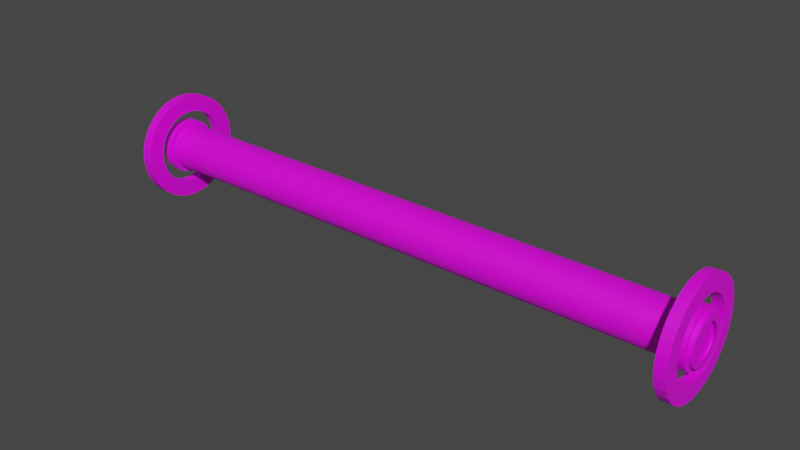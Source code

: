 # Source: column_pipe.blend  (saved by Blender 2.93.21; exported with 4.5.12 LTS)
import bpy
from mathutils import Matrix  # noqa: F401  (used for matrix-valued properties, if any)

bpy.ops.wm.read_factory_settings(use_empty=True)
scene = bpy.context.scene
scene.name = 'Scene'

# ---- collections
col_collection = bpy.data.collections.new('Collection'); scene.collection.children.link(col_collection)

# ---- images (referenced by path relative to the original .blend; pixels are not part of the script)
import os
ASSET_DIR = os.environ.get("B2B_ASSET_DIR", "")  # directory of the original .blend (textures are referenced by path, not embedded)
HERE = os.path.dirname(os.path.abspath(__file__))  # packed textures are extracted next to this script under _unpacked/

def load_image(name, relpath, width, height, colorspace="sRGB"):
    """Load a texture the original file referenced (path relative to the .blend, or extracted next to this script)."""
    p = next((c for c in (os.path.join(HERE, relpath), os.path.join(ASSET_DIR, relpath)) if relpath and os.path.exists(c)), "")
    if p:
        img = bpy.data.images.load(p, check_existing=True)
        img.name = name
    else:  # same state as the original file: an image datablock whose file is absent (Cycles renders it pink)
        img = bpy.data.images.new(name, width, height)
        img.source = "FILE"
        img.filepath = "//" + (relpath or name)
    img.colorspace_settings.name = colorspace
    return img
img_metal_vent_worn_jpg = load_image('metal_vent_worn.jpg', 'metal_vent_worn.jpg', 1024, 1024, 'sRGB')

# ---- materials (node trees are filled in below, after node groups)
mat_material_001 = bpy.data.materials.new('Material.001')
mat_material_001.use_transparent_shadow = False

# ---- material node trees
mat_material_001.use_nodes = True; mat_material_001.node_tree.nodes.clear()
_N = mat_material_001.node_tree.nodes; _L = mat_material_001.node_tree.links
n0 = _N.new('ShaderNodeOutputMaterial'); n0.name = 'Material Output'; n0.location = (300, 300)
n1 = _N.new('ShaderNodeTexImage'); n1.name = 'Image Texture'; n1.location = (-687, 192)
n1.image = img_metal_vent_worn_jpg
n2 = _N.new('ShaderNodeBsdfPrincipled'); n2.name = 'Principled BSDF'; n2.location = (10, 300)
n2.distribution = 'GGX'
n2.subsurface_method = 'BURLEY'
n2.inputs[3].default_value = 1.45
n2.inputs[27].default_value = (0.0, 0.0, 0.0, 1.0)
n2.inputs[28].default_value = 1.0
_L.new(n2.outputs[0], n0.inputs[0])
_L.new(n1.outputs[0], n2.inputs[0])
n0.is_active_output = True

# ---- world
world_world = bpy.data.worlds.new('World'); scene.world = world_world
world_world.use_nodes = True; world_world.node_tree.nodes.clear()
_N = world_world.node_tree.nodes; _L = world_world.node_tree.links
n0 = _N.new('ShaderNodeOutputWorld'); n0.name = 'World Output'; n0.location = (300, 300)
n1 = _N.new('ShaderNodeBackground'); n1.name = 'Background'; n1.location = (10, 300)
n1.inputs[0].default_value = (0.05088, 0.05088, 0.05088, 1.0)
_L.new(n1.outputs[0], n0.inputs[0])
n0.is_active_output = True
world_world.color = (0.05088, 0.05088, 0.05088)
world_world.use_sun_shadow = False
world_world.sun_shadow_jitter_overblur = 0.0

# ---- meshes
me_cylinder_004 = bpy.data.meshes.new('Cylinder.004')
me_cylinder_004.from_pydata([(-0.5457, 0.04193, -1.993e-08), (-0.5457, 0.04112, -0.00818), (-0.5457, 0.03874, -0.01605), (-0.5457, 0.03486, -0.0233), (-0.5457, 0.02965, -0.02965), (-0.5457, 0.0233, -0.03486), (-0.5457, 0.01605, -0.03874), (-0.5457, 0.00818, -0.04112), (-0.5457, 6.83e-08, -0.04193), (-0.5457, -0.00818, -0.04112), (-0.5457, -0.01605, -0.03874), (-0.5457, -0.0233, -0.03486), (-0.5457, -0.02965, -0.02965), (-0.5457, -0.03486, -0.0233), (-0.5457, -0.03874, -0.01605), (-0.5457, -0.04112, -0.00818), (-0.5457, -0.04193, -6.265e-09), (-0.5457, -0.04112, 0.00818), (-0.5457, -0.03874, 0.01605), (-0.5457, -0.03486, 0.0233), (-0.5457, -0.02965, 0.02965), (-0.5457, -0.0233, 0.03486), (-0.5457, -0.01605, 0.03874), (-0.5457, -0.00818, 0.04112), (-0.5457, 1.056e-07, 0.04193), (-0.5457, 0.00818, 0.04112), (-0.5457, 0.01605, 0.03874), (-0.5457, 0.0233, 0.03486), (-0.5457, 0.02965, 0.02965), (-0.5457, 0.03486, 0.0233), (-0.5457, 0.03874, 0.01605), (-0.5457, 0.04112, 0.00818), (-0.5457, 0.03013, 6.597e-11), (-0.5457, -0.01153, 0.02784), (-0.5457, 0.02956, -0.005879), (-0.5457, -0.005879, 0.02956), (-0.5457, 0.02784, -0.01153), (-0.5457, 9.423e-08, 0.03013), (-0.5457, 0.02506, -0.01674), (-0.5457, 0.02131, -0.02131), (-0.5457, 0.005879, 0.02956), (-0.5457, 0.01674, -0.02506), (-0.5457, 0.01153, 0.02784), (-0.5457, 0.01153, -0.02784), (-0.5457, 0.01674, 0.02506), (-0.5457, 0.005879, -0.02956), (-0.5457, 0.02131, 0.02131), (-0.5457, 0.02506, 0.01674), (-0.5457, 6.741e-08, -0.03013), (-0.5457, -0.005879, -0.02956), (-0.5457, 0.02784, 0.01153), (-0.5457, 0.02956, 0.005879), (-0.5457, -0.01153, -0.02784), (-0.5457, -0.01674, -0.02506), (-0.5457, -0.02131, -0.02131), (-0.5457, -0.02506, -0.01674), (-0.5457, -0.02784, -0.01153), (-0.5457, -0.02956, -0.005879), (-0.5457, -0.03013, 9.885e-09), (-0.5457, -0.02956, 0.005879), (-0.5457, -0.02784, 0.01153), (-0.5457, -0.02506, 0.01674), (-0.5457, -0.02131, 0.02131), (-0.5457, -0.01674, 0.02506), (-0.5376, 0.09887, -4.335e-08), (-0.5182, 0.09887, -4.421e-08), (-0.5376, 0.09697, -0.01929), (-0.5182, 0.09697, -0.01929), (-0.5376, 0.09134, -0.03783), (-0.5182, 0.09134, -0.03783), (-0.5376, 0.08221, -0.05493), (-0.5182, 0.08221, -0.05493), (-0.5376, 0.06991, -0.06991), (-0.5182, 0.06991, -0.06991), (-0.5376, 0.05493, -0.08221), (-0.5182, 0.05493, -0.08221), (-0.5376, 0.03784, -0.09134), (-0.5182, 0.03784, -0.09134), (-0.5376, 0.01929, -0.09697), (-0.5182, 0.01929, -0.09697), (-0.5376, 7.26e-08, -0.09887), (-0.5182, 7.26e-08, -0.09887), (-0.5376, -0.01929, -0.09697), (-0.5182, -0.01929, -0.09697), (-0.5376, -0.03783, -0.09134), (-0.5182, -0.03783, -0.09134), (-0.5376, -0.05493, -0.08221), (-0.5182, -0.05493, -0.08221), (-0.5376, -0.06991, -0.06991), (-0.5182, -0.06991, -0.06991), (-0.5376, -0.08221, -0.05493), (-0.5182, -0.08221, -0.05493), (-0.5376, -0.09134, -0.03783), (-0.5182, -0.09134, -0.03783), (-0.5376, -0.09697, -0.01929), (-0.5182, -0.09697, -0.01929), (-0.5376, -0.09887, -1.114e-08), (-0.5182, -0.09887, -1.199e-08), (-0.5376, -0.09697, 0.01929), (-0.5182, -0.09697, 0.01929), (-0.5376, -0.09134, 0.03783), (-0.5182, -0.09134, 0.03783), (-0.5376, -0.08221, 0.05493), (-0.5182, -0.08221, 0.05493), (-0.5376, -0.06991, 0.06991), (-0.5182, -0.06991, 0.06991), (-0.5376, -0.05493, 0.08221), (-0.5182, -0.05493, 0.08221), (-0.5376, -0.03783, 0.09134), (-0.5182, -0.03783, 0.09134), (-0.5376, -0.01929, 0.09697), (-0.5182, -0.01929, 0.09697), (-0.5376, 1.606e-07, 0.09887), (-0.5182, 1.606e-07, 0.09887), (-0.5376, 0.01929, 0.09697), (-0.5182, 0.01929, 0.09697), (-0.5376, 0.03784, 0.09134), (-0.5182, 0.03784, 0.09134), (-0.5376, 0.05493, 0.08221), (-0.5182, 0.05493, 0.08221), (-0.5376, 0.06991, 0.06991), (-0.5182, 0.06991, 0.06991), (-0.5376, 0.08221, 0.05493), (-0.5182, 0.08221, 0.05493), (-0.5376, 0.09134, 0.03783), (-0.5182, 0.09134, 0.03783), (-0.5376, 0.09697, 0.01929), (-0.5182, 0.09697, 0.01929), (-0.5376, 0.06937, -4.335e-08), (-0.5182, 0.06937, -4.421e-08), (-0.5376, 0.01908, -0.04606), (-0.5376, 1.133e-07, 0.04985), (-0.5376, -0.05768, 0.03854), (-0.5182, 0.01908, -0.04606), (-0.5182, -0.05768, 0.03854), (-0.5182, 1.133e-07, 0.04985), (-0.5376, 0.06803, -0.01353), (-0.5182, 0.06803, -0.01353), (-0.5376, 0.01908, 0.04606), (-0.5182, 0.01908, 0.04606), (-0.5376, 0.06409, -0.02655), (-0.5182, 0.06409, -0.02655), (-0.5376, 0.009726, -0.0489), (-0.5182, 0.009726, -0.0489), (-0.5376, -0.04905, 0.04905), (-0.5376, 0.009726, 0.0489), (-0.5182, -0.04905, 0.04905), (-0.5182, 0.009726, 0.0489), (-0.5376, 6.89e-08, -0.04985), (-0.5182, 6.89e-08, -0.04985), (-0.5376, 0.05768, -0.03854), (-0.5182, 0.05768, -0.03854), (-0.5376, -0.009726, -0.0489), (-0.5182, -0.009726, -0.0489), (-0.5376, 0.04905, -0.04905), (-0.5376, -0.03854, 0.05768), (-0.5182, 0.04905, -0.04905), (-0.5182, -0.03854, 0.05768), (-0.5376, 0.0277, 0.04145), (-0.5182, 0.0277, 0.04145), (-0.5376, 0.03854, -0.05768), (-0.5182, 0.03854, -0.05768), (-0.5376, -0.01908, -0.04606), (-0.5182, -0.01908, -0.04606), (-0.5376, -0.02655, 0.06409), (-0.5182, -0.02655, 0.06409), (-0.5376, 0.03525, 0.03525), (-0.5182, 0.03525, 0.03525), (-0.5376, 0.02655, -0.06409), (-0.5182, 0.02655, -0.06409), (-0.5376, -0.0277, -0.04145), (-0.5182, -0.0277, -0.04145), (-0.5376, 0.04145, 0.0277), (-0.5182, 0.04145, 0.0277), (-0.5376, 0.01353, -0.06803), (-0.5182, 0.01353, -0.06803), (-0.5376, -0.03525, -0.03525), (-0.5182, -0.03525, -0.03525), (-0.5376, -0.01353, 0.06803), (-0.5182, -0.01353, 0.06803), (-0.5376, -0.04145, -0.0277), (-0.5376, 0.04606, 0.01908), (-0.5182, -0.04145, -0.0277), (-0.5182, 0.04606, 0.01908), (-0.5376, 7.037e-08, -0.06937), (-0.5182, 7.037e-08, -0.06937), (-0.5376, 1.321e-07, 0.06937), (-0.5182, 1.321e-07, 0.06937), (-0.5376, -0.04606, -0.01908), (-0.5376, -0.01353, -0.06803), (-0.5182, -0.04606, -0.01908), (-0.5182, -0.01353, -0.06803), (-0.5376, -0.0489, -0.009726), (-0.5376, -0.02655, -0.06409), (-0.5182, -0.0489, -0.009726), (-0.5182, -0.02655, -0.06409), (-0.5376, 0.0489, 0.009726), (-0.5182, 0.0489, 0.009726), (-0.5376, 0.01353, 0.06803), (-0.5182, 0.01353, 0.06803), (-0.5376, -0.04985, 5.966e-09), (-0.5182, -0.04985, 5.115e-09), (-0.5376, -0.03854, -0.05768), (-0.5182, -0.03854, -0.05768), (-0.5376, 0.04985, -1.028e-08), (-0.5182, 0.04985, -1.113e-08), (-0.5376, -0.04905, -0.04905), (-0.5182, -0.04905, -0.04905), (-0.5376, -0.0489, 0.009726), (-0.5376, 0.02655, 0.06409), (-0.5182, -0.0489, 0.009726), (-0.5182, 0.02655, 0.06409), (-0.5376, -0.05768, -0.03854), (-0.5182, -0.05768, -0.03854), (-0.5376, -0.04606, 0.01908), (-0.5182, -0.04606, 0.01908), (-0.5376, -0.06409, -0.02655), (-0.5376, 0.03854, 0.05768), (-0.5182, -0.06409, -0.02655), (-0.5182, 0.03854, 0.05768), (-0.5376, -0.04145, 0.0277), (-0.5182, -0.04145, 0.0277), (-0.5376, -0.06803, -0.01353), (-0.5182, -0.06803, -0.01353), (-0.5376, -0.03525, 0.03525), (-0.5182, -0.03525, 0.03525), (-0.5376, 0.04905, 0.04905), (-0.5182, 0.04905, 0.04905), (-0.5376, -0.06937, -2.075e-08), (-0.5182, -0.06937, -2.16e-08), (-0.5376, -0.0277, 0.04145), (-0.5182, -0.0277, 0.04145), (-0.5376, -0.06803, 0.01353), (-0.5182, -0.06803, 0.01353), (-0.5376, 0.05768, 0.03854), (-0.5182, 0.05768, 0.03854), (-0.5376, -0.01908, 0.04606), (-0.5182, -0.01908, 0.04606), (-0.5376, -0.06409, 0.02655), (-0.5182, -0.06409, 0.02655), (-0.5376, -0.009726, 0.0489), (-0.5182, -0.009726, 0.0489), (-0.5376, 0.06409, 0.02655), (-0.5182, 0.06409, 0.02655), (-0.5376, 0.06803, 0.01353), (-0.5182, 0.06803, 0.01353), (-0.5182, 0.04606, -0.01908), (-0.5182, 0.0489, -0.009726), (-0.5182, 0.04145, -0.0277), (-0.5182, 0.0277, -0.04145), (-0.5182, 0.03525, -0.03525), (-0.5376, 0.0489, -0.009726), (-0.5376, 0.04606, -0.01908), (-0.5376, 0.04145, -0.0277), (-0.5376, 0.03525, -0.03525), (-0.5376, 0.0277, -0.04145), (0.5457, 0.04193, -6.763e-08), (0.5457, 0.04112, -0.00818), (0.5457, 0.03874, -0.01605), (0.5457, 0.03486, -0.0233), (0.5457, 0.02965, -0.02965), (0.5457, 0.0233, -0.03486), (0.5457, 0.01605, -0.03874), (0.5457, 0.00818, -0.04112), (0.5457, 6.83e-08, -0.04193), (0.5457, -0.00818, -0.04112), (0.5457, -0.01605, -0.03874), (0.5457, -0.0233, -0.03486), (0.5457, -0.02965, -0.02965), (0.5457, -0.03486, -0.0233), (0.5457, -0.03874, -0.01605), (0.5457, -0.04112, -0.00818), (0.5457, -0.04193, -5.397e-08), (0.5457, -0.04112, 0.00818), (0.5457, -0.03874, 0.01605), (0.5457, -0.03486, 0.0233), (0.5457, -0.02965, 0.02965), (0.5457, -0.0233, 0.03486), (0.5457, -0.01605, 0.03874), (0.5457, -0.00818, 0.04112), (0.5457, 1.056e-07, 0.04193), (0.5457, 0.00818, 0.04112), (0.5457, 0.01605, 0.03874), (0.5457, 0.0233, 0.03486), (0.5457, 0.02965, 0.02965), (0.5457, 0.03486, 0.0233), (0.5457, 0.03874, 0.01605), (0.5457, 0.04112, 0.00818), (0.5457, 0.03013, -4.764e-08), (0.5457, -0.01153, 0.02784), (0.5457, 0.02956, -0.005879), (0.5457, -0.005879, 0.02956), (0.5457, 0.02784, -0.01153), (0.5457, 9.423e-08, 0.03013), (0.5457, 0.02506, -0.01674), (0.5457, 0.02131, -0.02131), (0.5457, 0.005879, 0.02956), (0.5457, 0.01674, -0.02506), (0.5457, 0.01153, 0.02784), (0.5457, 0.01153, -0.02784), (0.5457, 0.01674, 0.02506), (0.5457, 0.005879, -0.02956), (0.5457, 0.02131, 0.02131), (0.5457, 0.02506, 0.01674), (0.5457, 6.741e-08, -0.03013), (0.5457, -0.005879, -0.02956), (0.5457, 0.02784, 0.01153), (0.5457, 0.02956, 0.005879), (0.5457, -0.01153, -0.02784), (0.5457, -0.01674, -0.02506), (0.5457, -0.02131, -0.02131), (0.5457, -0.02506, -0.01674), (0.5457, -0.02784, -0.01153), (0.5457, -0.02956, -0.005879), (0.5457, -0.03013, -3.782e-08), (0.5457, -0.02956, 0.005879), (0.5457, -0.02784, 0.01153), (0.5457, -0.02506, 0.01674), (0.5457, -0.02131, 0.02131), (0.5457, -0.01674, 0.02506), (0.5376, 0.09887, -9.036e-08), (0.5182, 0.09887, -8.951e-08), (0.5376, 0.09697, -0.01929), (0.5182, 0.09697, -0.01929), (0.5376, 0.09134, -0.03784), (0.5182, 0.09134, -0.03784), (0.5376, 0.08221, -0.05493), (0.5182, 0.08221, -0.05493), (0.5376, 0.06991, -0.06991), (0.5182, 0.06991, -0.06991), (0.5376, 0.05493, -0.08221), (0.5182, 0.05493, -0.08221), (0.5376, 0.03784, -0.09134), (0.5182, 0.03784, -0.09134), (0.5376, 0.01929, -0.09697), (0.5182, 0.01929, -0.09697), (0.5376, 7.26e-08, -0.09887), (0.5182, 7.26e-08, -0.09887), (0.5376, -0.01929, -0.09697), (0.5182, -0.01929, -0.09697), (0.5376, -0.03783, -0.09134), (0.5182, -0.03783, -0.09134), (0.5376, -0.05493, -0.08221), (0.5182, -0.05493, -0.08221), (0.5376, -0.06991, -0.06991), (0.5182, -0.06991, -0.06991), (0.5376, -0.08221, -0.05493), (0.5182, -0.08221, -0.05493), (0.5376, -0.09134, -0.03784), (0.5182, -0.09134, -0.03784), (0.5376, -0.09697, -0.01929), (0.5182, -0.09697, -0.01929), (0.5376, -0.09887, -5.814e-08), (0.5182, -0.09887, -5.729e-08), (0.5376, -0.09697, 0.01929), (0.5182, -0.09697, 0.01929), (0.5376, -0.09134, 0.03783), (0.5182, -0.09134, 0.03783), (0.5376, -0.08221, 0.05493), (0.5182, -0.08221, 0.05493), (0.5376, -0.06991, 0.06991), (0.5182, -0.06991, 0.06991), (0.5376, -0.05493, 0.08221), (0.5182, -0.05493, 0.08221), (0.5376, -0.03783, 0.09134), (0.5182, -0.03783, 0.09134), (0.5376, -0.01929, 0.09697), (0.5182, -0.01929, 0.09697), (0.5376, 1.606e-07, 0.09887), (0.5182, 1.606e-07, 0.09887), (0.5376, 0.01929, 0.09697), (0.5182, 0.01929, 0.09697), (0.5376, 0.03784, 0.09134), (0.5182, 0.03784, 0.09134), (0.5376, 0.05493, 0.08221), (0.5182, 0.05493, 0.08221), (0.5376, 0.06991, 0.06991), (0.5182, 0.06991, 0.06991), (0.5376, 0.08221, 0.05493), (0.5182, 0.08221, 0.05493), (0.5376, 0.09134, 0.03783), (0.5182, 0.09134, 0.03783), (0.5376, 0.09697, 0.01929), (0.5182, 0.09697, 0.01929), (0.5376, 0.06937, -9.036e-08), (0.5182, 0.06937, -8.951e-08), (0.5376, 0.01908, -0.04606), (0.5376, 1.133e-07, 0.04985), (0.5376, -0.05768, 0.03854), (0.5182, 0.01908, -0.04606), (0.5182, -0.05768, 0.03854), (0.5182, 1.133e-07, 0.04985), (0.5376, 0.06803, -0.01353), (0.5182, 0.06803, -0.01353), (0.5376, 0.01908, 0.04606), (0.5182, 0.01908, 0.04606), (0.5376, 0.06409, -0.02655), (0.5182, 0.06409, -0.02655), (0.5376, 0.009726, -0.0489), (0.5182, 0.009726, -0.0489), (0.5376, -0.04905, 0.04905), (0.5376, 0.009726, 0.0489), (0.5182, -0.04905, 0.04905), (0.5182, 0.009726, 0.0489), (0.5376, 6.89e-08, -0.04985), (0.5182, 6.89e-08, -0.04985), (0.5376, 0.05768, -0.03854), (0.5182, 0.05768, -0.03854), (0.5376, -0.009726, -0.0489), (0.5182, -0.009726, -0.0489), (0.5376, 0.04905, -0.04905), (0.5376, -0.03854, 0.05768), (0.5182, 0.04905, -0.04905), (0.5182, -0.03854, 0.05768), (0.5376, 0.0277, 0.04145), (0.5182, 0.0277, 0.04145), (0.5376, 0.03854, -0.05768), (0.5182, 0.03854, -0.05768), (0.5376, -0.01908, -0.04606), (0.5182, -0.01908, -0.04606), (0.5376, -0.02655, 0.06409), (0.5182, -0.02655, 0.06409), (0.5376, 0.03525, 0.03525), (0.5182, 0.03525, 0.03525), (0.5376, 0.02655, -0.06409), (0.5182, 0.02655, -0.06409), (0.5376, -0.0277, -0.04145), (0.5182, -0.0277, -0.04145), (0.5376, 0.04145, 0.0277), (0.5182, 0.04145, 0.0277), (0.5376, 0.01353, -0.06803), (0.5182, 0.01353, -0.06803), (0.5376, -0.03525, -0.03525), (0.5182, -0.03525, -0.03525), (0.5376, -0.01353, 0.06803), (0.5182, -0.01353, 0.06803), (0.5376, -0.04145, -0.0277), (0.5376, 0.04606, 0.01908), (0.5182, -0.04145, -0.0277), (0.5182, 0.04606, 0.01908), (0.5376, 7.037e-08, -0.06937), (0.5182, 7.037e-08, -0.06937), (0.5376, 1.321e-07, 0.06937), (0.5182, 1.321e-07, 0.06937), (0.5376, -0.04606, -0.01908), (0.5376, -0.01353, -0.06803), (0.5182, -0.04606, -0.01908), (0.5182, -0.01353, -0.06803), (0.5376, -0.0489, -0.009726), (0.5376, -0.02655, -0.06409), (0.5182, -0.0489, -0.009726), (0.5182, -0.02655, -0.06409), (0.5376, 0.0489, 0.009726), (0.5182, 0.0489, 0.009726), (0.5376, 0.01353, 0.06803), (0.5182, 0.01353, 0.06803), (0.5376, -0.04985, -4.103e-08), (0.5182, -0.04985, -4.018e-08), (0.5376, -0.03854, -0.05768), (0.5182, -0.03854, -0.05768), (0.5376, 0.04985, -5.728e-08), (0.5182, 0.04985, -5.643e-08), (0.5376, -0.04905, -0.04905), (0.5182, -0.04905, -0.04905), (0.5376, -0.0489, 0.009726), (0.5376, 0.02655, 0.06409), (0.5182, -0.0489, 0.009726), (0.5182, 0.02655, 0.06409), (0.5376, -0.05768, -0.03854), (0.5182, -0.05768, -0.03854), (0.5376, -0.04606, 0.01908), (0.5182, -0.04606, 0.01908), (0.5376, -0.06409, -0.02655), (0.5376, 0.03854, 0.05768), (0.5182, -0.06409, -0.02655), (0.5182, 0.03854, 0.05768), (0.5376, -0.04145, 0.0277), (0.5182, -0.04145, 0.0277), (0.5376, -0.06803, -0.01353), (0.5182, -0.06803, -0.01353), (0.5376, -0.03525, 0.03525), (0.5182, -0.03525, 0.03525), (0.5376, 0.04905, 0.04905), (0.5182, 0.04905, 0.04905), (0.5376, -0.06937, -6.775e-08), (0.5182, -0.06937, -6.69e-08), (0.5376, -0.0277, 0.04145), (0.5182, -0.0277, 0.04145), (0.5376, -0.06803, 0.01353), (0.5182, -0.06803, 0.01353), (0.5376, 0.05768, 0.03854), (0.5182, 0.05768, 0.03854), (0.5376, -0.01908, 0.04606), (0.5182, -0.01908, 0.04606), (0.5376, -0.06409, 0.02655), (0.5182, -0.06409, 0.02655), (0.5376, -0.009726, 0.0489), (0.5182, -0.009726, 0.0489), (0.5376, 0.06409, 0.02655), (0.5182, 0.06409, 0.02655), (0.5376, 0.06803, 0.01353), (0.5182, 0.06803, 0.01353), (0.5182, 0.04606, -0.01908), (0.5182, 0.0489, -0.009726), (0.5182, 0.04145, -0.0277), (0.5182, 0.0277, -0.04145), (0.5182, 0.03525, -0.03525), (0.5376, 0.0489, -0.009726), (0.5376, 0.04606, -0.01908), (0.5376, 0.04145, -0.0277), (0.5376, 0.03525, -0.03525), (0.5376, 0.0277, -0.04145)], [], [(11, 266, 267), (207, 202, 206), (30, 285, 286), (29, 284, 285), (20, 275, 276), (12, 267, 268), (15, 270, 271), (324, 396, 406), (9, 264, 265), (67, 64, 65), (26, 281, 282), (1, 256, 257), (23, 278, 279), (4, 259, 260), (16, 271, 272), (18, 273, 274), (28, 283, 284), (69, 66, 67), (31, 286, 287), (161, 154, 160), (6, 261, 262), (7, 262, 263), (10, 265, 266), (24, 279, 280), (71, 68, 69), (27, 282, 283), (2, 257, 258), (81, 78, 79), (3, 258, 259), (355, 352, 354), (101, 98, 99), (21, 276, 277), (91, 88, 89), (103, 100, 101), (77, 74, 75), (95, 92, 93), (127, 124, 125), (89, 86, 87), (97, 94, 95), (87, 84, 85), (136, 129, 128), (109, 106, 107), (119, 116, 117), (107, 104, 105), (93, 90, 91), (85, 82, 83), (115, 112, 113), (105, 102, 103), (99, 96, 97), (79, 76, 77), (204, 197, 205), (121, 118, 119), (460, 453, 452), (123, 120, 121), (65, 126, 127), (213, 206, 212), (113, 110, 111), (125, 122, 123), (150, 141, 140), (140, 137, 136), (185, 174, 184), (169, 160, 168), (189, 195, 191), (111, 108, 109), (154, 151, 150), (203, 193, 202), (175, 168, 174), (239, 232, 238), (191, 184, 189), (218, 212, 216), (73, 70, 71), (223, 216, 222), (146, 132, 144), (83, 80, 81), (239, 132, 134), (13, 268, 269), (229, 222, 228), (255, 133, 130), (164, 157, 155), (131, 241, 135), (474, 468, 469), (249, 254, 250), (325, 322, 324), (155, 146, 144), (198, 187, 186), (178, 165, 164), (217, 211, 209), (148, 153, 152), (245, 128, 129), (176, 182, 180), (244, 243, 242), (252, 247, 246), (186, 179, 178), (162, 171, 170), (253, 246, 248), (242, 235, 234), (226, 219, 217), (208, 215, 214), (177, 170, 171), (200, 210, 208), (180, 190, 188), (152, 163, 162), (142, 149, 148), (130, 143, 142), (234, 227, 226), (214, 221, 220), (192, 201, 200), (220, 225, 224), (240, 237, 241), (230, 225, 231), (349, 346, 348), (172, 167, 173), (188, 194, 192), (209, 199, 198), (147, 138, 145), (196, 183, 197), (159, 138, 139), (117, 114, 115), (147, 131, 135), (361, 358, 360), (22, 277, 278), (357, 354, 356), (341, 338, 340), (329, 326, 328), (403, 387, 401), (323, 320, 322), (347, 344, 346), (335, 332, 334), (353, 350, 352), (396, 393, 397), (379, 376, 378), (431, 424, 425), (333, 330, 332), (0, 287, 256), (371, 368, 370), (377, 374, 376), (359, 356, 358), (367, 364, 366), (365, 362, 364), (181, 173, 183), (321, 382, 320), (375, 372, 374), (489, 484, 485), (463, 458, 459), (425, 416, 417), (420, 413, 421), (327, 324, 326), (495, 488, 489), (406, 397, 407), (383, 380, 382), (410, 407, 412), (392, 385, 393), (236, 231, 237), (434, 421, 435), (447, 440, 441), (379, 491, 377), (387, 497, 496), (251, 205, 247), (445, 451, 449), (417, 410, 412), (485, 478, 479), (498, 491, 499), (442, 435, 443), (381, 378, 380), (14, 269, 270), (495, 388, 494), (508, 503, 507), (444, 450, 446), (404, 409, 405), (501, 384, 500), (473, 467, 475), (5, 260, 261), (482, 475, 483), (398, 405, 399), (500, 499, 501), (492, 487, 486), (507, 461, 460), (386, 399, 389), (479, 472, 474), (456, 466, 457), (505, 510, 511), (436, 446, 438), (511, 389, 505), (490, 483, 491), (448, 457, 450), (464, 471, 466), (432, 438, 433), (403, 394, 395), (418, 427, 419), (465, 455, 467), (433, 426, 432), (408, 419, 409), (476, 481, 477), (428, 423, 422), (486, 481, 480), (422, 415, 414), (459, 449, 451), (470, 477, 471), (454, 443, 455), (411, 402, 413), (496, 493, 492), (452, 439, 437), (415, 394, 414), (373, 370, 372), (369, 366, 368), (258, 292, 294), (233, 228, 232), (75, 72, 73), (54, 53, 12), (25, 280, 281), (8, 263, 264), (46, 44, 27), (19, 274, 275), (17, 272, 273), (402, 388, 390), (250, 205, 135), (229, 99, 97), (129, 137, 67), (343, 340, 342), (138, 252, 162), (166, 159, 167), (155, 104, 106), (339, 336, 338), (160, 76, 168), (254, 248, 250), (275, 317, 318), (337, 334, 336), (441, 430, 431), (363, 360, 362), (351, 348, 350), (351, 479, 474), (345, 342, 344), (391, 461, 405), (510, 504, 509), (448, 398, 452), (331, 328, 330), (509, 502, 508), (469, 462, 463), (360, 358, 400), (437, 429, 428), (11, 10, 266), (207, 203, 202), (30, 29, 285), (29, 28, 284), (20, 19, 275), (12, 11, 267), (15, 14, 270), (494, 388, 356), (356, 354, 488), (354, 352, 484), (352, 350, 478), (350, 348, 472), (348, 346, 472), (346, 344, 468), (472, 346, 468), (344, 342, 462), (342, 340, 458), (462, 342, 458), (340, 338, 445), (338, 336, 440), (336, 334, 430), (334, 332, 424), (332, 330, 424), (330, 328, 416), (424, 330, 416), (328, 326, 410), (326, 324, 406), (410, 326, 406), (324, 322, 392), (322, 320, 384), (320, 382, 500), (382, 380, 498), (380, 378, 498), (378, 376, 490), (498, 378, 490), (376, 374, 482), (374, 372, 473), (482, 374, 473), (372, 370, 454), (370, 368, 442), (368, 366, 434), (366, 364, 420), (364, 362, 420), (362, 411, 420), (370, 442, 454), (366, 420, 434), (322, 384, 392), (382, 498, 500), (338, 440, 445), (334, 424, 430), (354, 484, 488), (350, 472, 478), (488, 494, 356), (368, 434, 442), (478, 484, 352), (468, 344, 462), (372, 454, 465), (372, 465, 473), (482, 490, 376), (449, 458, 340), (445, 449, 340), (430, 440, 336), (320, 500, 384), (416, 328, 410), (324, 392, 396), (9, 8, 264), (67, 66, 64), (26, 25, 281), (1, 0, 256), (23, 22, 278), (4, 3, 259), (16, 15, 271), (18, 17, 273), (28, 27, 283), (69, 68, 66), (31, 30, 286), (161, 156, 154), (6, 5, 261), (7, 6, 262), (10, 9, 265), (24, 23, 279), (71, 70, 68), (27, 26, 282), (2, 1, 257), (81, 80, 78), (3, 2, 258), (355, 353, 352), (101, 100, 98), (21, 20, 276), (91, 90, 88), (103, 102, 100), (77, 76, 74), (95, 94, 92), (127, 126, 124), (89, 88, 86), (97, 96, 94), (87, 86, 84), (136, 137, 129), (109, 108, 106), (119, 118, 116), (107, 106, 104), (93, 92, 90), (85, 84, 82), (115, 114, 112), (105, 104, 102), (99, 98, 96), (79, 78, 76), (204, 196, 197), (121, 120, 118), (460, 461, 453), (123, 122, 120), (65, 64, 126), (213, 207, 206), (113, 112, 110), (125, 124, 122), (150, 151, 141), (140, 141, 137), (185, 175, 174), (169, 161, 160), (189, 193, 195), (111, 110, 108), (154, 156, 151), (203, 195, 193), (175, 169, 168), (239, 233, 232), (191, 185, 184), (218, 213, 212), (73, 72, 70), (223, 218, 216), (146, 134, 132), (83, 82, 80), (239, 238, 132), (13, 12, 268), (229, 223, 222), (255, 249, 133), (164, 165, 157), (131, 240, 241), (474, 472, 468), (249, 255, 254), (325, 323, 322), (155, 157, 146), (198, 199, 187), (178, 179, 165), (217, 219, 211), (148, 149, 153), (245, 244, 128), (176, 177, 182), (244, 245, 243), (252, 251, 247), (186, 187, 179), (162, 163, 171), (253, 252, 246), (242, 243, 235), (226, 227, 219), (208, 210, 215), (177, 176, 170), (200, 201, 210), (180, 182, 190), (152, 153, 163), (142, 143, 149), (130, 133, 143), (234, 235, 227), (214, 215, 221), (192, 194, 201), (220, 221, 225), (240, 236, 237), (230, 224, 225), (349, 347, 346), (172, 166, 167), (188, 190, 194), (209, 211, 199), (147, 139, 138), (196, 181, 183), (159, 158, 138), (117, 116, 114), (147, 145, 131), (361, 359, 358), (22, 21, 277), (357, 355, 354), (341, 339, 338), (329, 327, 326), (403, 391, 387), (323, 321, 320), (347, 345, 344), (335, 333, 332), (353, 351, 350), (396, 392, 393), (379, 377, 376), (431, 430, 424), (333, 331, 330), (0, 31, 287), (371, 369, 368), (377, 375, 374), (359, 357, 356), (367, 365, 364), (365, 363, 362), (181, 172, 173), (321, 383, 382), (375, 373, 372), (489, 488, 484), (463, 462, 458), (425, 424, 416), (420, 411, 413), (327, 325, 324), (495, 494, 488), (406, 396, 397), (383, 381, 380), (410, 406, 407), (392, 384, 385), (236, 230, 231), (434, 420, 421), (447, 445, 440), (379, 499, 491), (387, 391, 497), (251, 204, 205), (445, 447, 451), (417, 416, 410), (485, 484, 478), (498, 490, 491), (442, 434, 435), (381, 379, 378), (14, 13, 269), (495, 390, 388), (508, 502, 503), (444, 448, 450), (404, 408, 409), (501, 385, 384), (473, 465, 467), (5, 4, 260), (482, 473, 475), (398, 404, 405), (500, 498, 499), (492, 493, 487), (507, 503, 461), (386, 398, 399), (479, 478, 472), (456, 464, 466), (505, 506, 510), (436, 444, 446), (511, 386, 389), (490, 482, 483), (448, 456, 457), (464, 470, 471), (432, 436, 438), (403, 401, 394), (418, 426, 427), (465, 454, 455), (433, 427, 426), (408, 418, 419), (476, 480, 481), (428, 429, 423), (486, 487, 481), (422, 423, 415), (459, 458, 449), (470, 476, 477), (454, 442, 443), (411, 400, 402), (496, 497, 493), (452, 453, 439), (415, 395, 394), (373, 371, 370), (369, 367, 366), (315, 316, 274), (274, 273, 315), (273, 272, 314), (272, 271, 313), (271, 270, 313), (270, 269, 312), (269, 268, 311), (312, 269, 311), (268, 267, 310), (267, 266, 309), (310, 267, 309), (266, 265, 305), (265, 264, 305), (264, 263, 304), (263, 262, 301), (304, 263, 301), (262, 261, 299), (261, 260, 297), (299, 261, 297), (260, 259, 295), (259, 258, 294), (295, 259, 294), (258, 257, 290), (257, 256, 288), (256, 287, 307), (287, 286, 307), (286, 285, 303), (285, 284, 302), (284, 283, 300), (283, 282, 298), (282, 281, 296), (281, 280, 293), (280, 279, 291), (279, 278, 291), (278, 319, 289), (278, 289, 291), (281, 293, 296), (285, 302, 303), (283, 298, 300), (257, 288, 290), (305, 264, 304), (273, 314, 315), (313, 314, 272), (280, 291, 293), (312, 313, 270), (282, 296, 298), (311, 268, 310), (284, 300, 302), (308, 309, 266), (305, 308, 266), (286, 303, 306), (286, 306, 307), (256, 307, 288), (299, 301, 262), (258, 290, 292), (297, 260, 295), (233, 229, 228), (75, 74, 72), (12, 13, 55), (13, 56, 55), (53, 11, 12), (12, 55, 54), (25, 24, 280), (8, 7, 263), (57, 56, 14), (56, 13, 14), (14, 15, 57), (15, 16, 58), (16, 17, 58), (17, 18, 59), (18, 19, 60), (59, 18, 60), (19, 20, 61), (20, 21, 62), (61, 20, 62), (21, 22, 63), (22, 23, 33), (63, 22, 33), (23, 24, 37), (24, 25, 37), (25, 26, 40), (26, 27, 42), (40, 26, 42), (27, 28, 46), (28, 29, 47), (29, 30, 50), (30, 31, 50), (31, 0, 32), (0, 1, 34), (1, 2, 36), (2, 3, 38), (3, 4, 39), (4, 5, 41), (5, 6, 43), (6, 7, 43), (7, 8, 48), (8, 9, 49), (9, 10, 49), (10, 11, 52), (49, 10, 52), (11, 53, 52), (8, 49, 48), (4, 41, 39), (0, 34, 32), (2, 38, 36), (28, 47, 46), (37, 25, 40), (58, 17, 59), (58, 57, 15), (7, 48, 45), (7, 45, 43), (61, 60, 19), (5, 43, 41), (62, 21, 63), (3, 39, 38), (1, 36, 34), (35, 33, 23), (37, 35, 23), (31, 32, 51), (31, 51, 50), (44, 42, 27), (29, 50, 47), (19, 18, 274), (17, 16, 272), (402, 400, 388), (135, 241, 237), (237, 231, 225), (225, 221, 215), (215, 210, 201), (201, 194, 190), (190, 182, 177), (177, 171, 163), (163, 153, 149), (149, 143, 250), (143, 133, 250), (133, 249, 250), (250, 248, 246), (246, 247, 250), (247, 205, 250), (205, 197, 167), (197, 183, 167), (183, 173, 167), (167, 159, 139), (139, 147, 135), (135, 237, 201), (237, 225, 201), (225, 215, 201), (201, 190, 177), (177, 163, 149), (167, 139, 205), (139, 135, 205), (201, 177, 135), (177, 149, 135), (149, 250, 135), (95, 93, 223), (93, 91, 218), (223, 93, 218), (229, 233, 99), (223, 229, 95), (97, 95, 229), (99, 233, 239), (99, 239, 101), (239, 134, 101), (103, 101, 134), (107, 105, 157), (105, 103, 146), (157, 105, 146), (111, 109, 165), (109, 107, 157), (115, 113, 187), (113, 111, 179), (119, 117, 219), (117, 115, 211), (219, 117, 211), (123, 121, 235), (121, 119, 227), (235, 121, 227), (127, 125, 243), (125, 123, 235), (67, 65, 129), (65, 127, 245), (71, 69, 151), (69, 67, 141), (151, 69, 141), (75, 73, 161), (73, 71, 156), (161, 73, 156), (79, 77, 169), (77, 75, 161), (83, 81, 185), (81, 79, 175), (87, 85, 203), (85, 83, 195), (203, 85, 195), (91, 89, 207), (89, 87, 207), (213, 218, 91), (207, 213, 91), (207, 87, 203), (81, 175, 185), (77, 161, 169), (65, 245, 129), (125, 235, 243), (113, 179, 187), (109, 157, 165), (134, 146, 103), (111, 165, 179), (191, 195, 83), (185, 191, 83), (115, 187, 199), (115, 199, 211), (169, 175, 79), (219, 227, 119), (156, 71, 151), (127, 243, 245), (137, 141, 67), (343, 341, 340), (162, 170, 176), (176, 180, 188), (188, 192, 200), (200, 208, 188), (208, 214, 188), (214, 220, 236), (220, 224, 236), (224, 230, 236), (236, 240, 131), (131, 145, 138), (138, 158, 166), (166, 172, 138), (172, 181, 138), (181, 196, 204), (204, 251, 181), (251, 252, 181), (252, 253, 130), (253, 254, 130), (254, 255, 130), (130, 142, 162), (142, 148, 162), (148, 152, 162), (162, 176, 188), (236, 131, 138), (162, 188, 214), (214, 236, 138), (138, 181, 252), (252, 130, 162), (162, 214, 138), (166, 158, 159), (108, 164, 106), (164, 155, 106), (339, 337, 336), (178, 164, 108), (108, 110, 178), (110, 112, 178), (112, 114, 198), (114, 116, 209), (116, 118, 217), (118, 120, 226), (120, 122, 226), (122, 124, 234), (226, 122, 234), (124, 126, 242), (126, 64, 244), (242, 126, 244), (64, 66, 136), (66, 68, 140), (68, 70, 150), (70, 72, 154), (72, 74, 154), (74, 76, 160), (154, 74, 160), (76, 78, 168), (78, 80, 174), (168, 78, 174), (80, 82, 189), (82, 84, 193), (84, 86, 202), (86, 88, 206), (88, 90, 206), (90, 92, 212), (206, 90, 212), (92, 94, 216), (94, 96, 222), (216, 94, 222), (96, 98, 232), (98, 100, 238), (100, 102, 132), (102, 104, 132), (104, 155, 144), (104, 144, 132), (98, 238, 232), (82, 193, 189), (86, 206, 202), (66, 140, 136), (70, 154, 150), (114, 209, 198), (118, 226, 217), (186, 178, 112), (100, 132, 238), (198, 186, 112), (96, 232, 228), (217, 209, 116), (96, 228, 222), (234, 124, 242), (216, 212, 92), (84, 202, 193), (128, 244, 64), (136, 128, 64), (150, 140, 68), (80, 189, 184), (80, 184, 174), (254, 253, 248), (319, 278, 277), (277, 276, 319), (276, 275, 318), (319, 276, 318), (275, 274, 316), (275, 316, 317), (337, 335, 334), (441, 440, 430), (363, 361, 360), (351, 349, 348), (501, 499, 381), (499, 379, 381), (381, 383, 501), (383, 321, 385), (321, 323, 393), (323, 325, 397), (325, 327, 407), (327, 329, 407), (329, 331, 412), (407, 329, 412), (331, 333, 417), (333, 335, 425), (417, 333, 425), (335, 337, 441), (337, 339, 447), (339, 341, 451), (341, 343, 459), (343, 345, 459), (345, 347, 463), (459, 345, 463), (347, 349, 469), (349, 351, 474), (469, 349, 474), (351, 353, 485), (353, 355, 489), (355, 357, 495), (357, 359, 390), (359, 361, 390), (361, 363, 402), (390, 361, 402), (363, 365, 413), (365, 367, 421), (413, 365, 421), (367, 369, 443), (369, 371, 455), (371, 373, 467), (373, 375, 467), (375, 377, 483), (377, 491, 483), (369, 455, 443), (353, 489, 485), (357, 390, 495), (337, 447, 441), (341, 459, 451), (321, 393, 385), (325, 407, 397), (385, 501, 383), (375, 483, 475), (375, 475, 467), (397, 393, 323), (371, 467, 455), (412, 331, 417), (367, 443, 435), (367, 435, 421), (431, 425, 335), (413, 402, 363), (441, 431, 335), (355, 495, 489), (451, 447, 339), (463, 347, 469), (351, 485, 479), (345, 343, 342), (405, 409, 419), (419, 427, 433), (433, 438, 446), (446, 450, 457), (457, 466, 481), (466, 471, 481), (471, 477, 481), (481, 487, 493), (493, 497, 391), (391, 403, 395), (395, 415, 423), (423, 429, 439), (439, 453, 423), (453, 461, 423), (461, 503, 506), (503, 502, 506), (502, 504, 506), (506, 505, 389), (389, 399, 506), (399, 405, 506), (405, 419, 457), (419, 433, 457), (433, 446, 457), (481, 493, 457), (493, 391, 457), (391, 395, 461), (395, 423, 461), (461, 506, 405), (405, 457, 391), (510, 506, 504), (496, 492, 476), (492, 486, 476), (486, 480, 476), (476, 470, 464), (464, 456, 448), (448, 444, 426), (444, 436, 426), (436, 432, 426), (426, 418, 398), (418, 408, 398), (408, 404, 398), (398, 386, 509), (386, 511, 509), (511, 510, 509), (509, 508, 507), (507, 460, 452), (452, 437, 428), (428, 422, 414), (414, 394, 496), (394, 401, 496), (401, 387, 496), (476, 464, 496), (464, 448, 496), (509, 507, 398), (507, 452, 398), (452, 428, 414), (448, 426, 398), (452, 414, 496), (496, 448, 452), (331, 329, 328), (509, 504, 502), (469, 468, 462), (356, 388, 358), (388, 400, 358), (400, 411, 362), (362, 360, 400), (437, 439, 429)])
_uv = me_cylinder_004.uv_layers.new(name='UVMap')
_uv.uv.foreach_set('vector', [0.6562, 0.5, 0.6875, 0.5, 0.6562, 0.5, 0.625, 0.5107, 0.6562, 0.5053, 0.625, 0.5053, 0.0625, 0.5, 0.09375, 0.5, 0.0625, 0.5, 0.09375, 0.5, 0.125, 0.5, 0.09375, 0.5, 0.375, 0.5, 0.4062, 0.5, 0.375, 0.5, 0.625, 0.5, 0.6562, 0.5, 0.625, 0.5, 0.5312, 0.5, 0.5625, 0.5, 0.5312, 0.5, 0.8418, 0.4717, 0.8144, 0.4056, 0.8436, 0.39, 0.7188, 0.5, 0.75, 0.5, 0.7188, 0.5, 0.9688, 1.0, 1.0, 0.5, 1.0, 1.0, 0.1875, 0.5, 0.2188, 0.5, 0.1875, 0.5, 0.9688, 0.5, 1.0, 0.5, 0.9688, 0.5, 0.2812, 0.5, 0.3125, 0.5, 0.2812, 0.5, 0.875, 0.5, 0.9062, 0.5, 0.875, 0.5, 0.5, 0.5, 0.5312, 0.5, 0.5, 0.5, 0.4375, 0.5, 0.4688, 0.5, 0.4375, 0.5, 0.125, 0.5, 0.1562, 0.5, 0.125, 0.5, 0.9375, 1.0, 0.9688, 0.5, 0.9688, 1.0, 0.03125, 0.5, 0.0625, 0.5, 0.03125, 0.5, 0.8438, 0.5107, 0.875, 0.5053, 0.8438, 0.5053, 0.8125, 0.5, 0.8438, 0.5, 0.8125, 0.5, 0.7812, 0.5, 0.8125, 0.5, 0.7812, 0.5, 0.6875, 0.5, 0.7188, 0.5, 0.6875, 0.5, 0.25, 0.5, 0.2812, 0.5, 0.25, 0.5, 0.9062, 1.0, 0.9375, 0.5, 0.9375, 1.0, 0.1562, 0.5, 0.1875, 0.5, 0.1562, 0.5, 0.9375, 0.5, 0.9688, 0.5, 0.9375, 0.5, 0.75, 1.0, 0.7812, 0.5, 0.7812, 1.0, 0.9062, 0.5, 0.9375, 0.5, 0.9062, 0.5, 0.4688, 1.0, 0.5, 0.5, 0.4688, 0.5, 0.4375, 1.0, 0.4688, 0.5, 0.4688, 1.0, 0.3438, 0.5, 0.375, 0.5, 0.3438, 0.5, 0.5938, 1.0, 0.625, 0.5, 0.625, 1.0, 0.4062, 1.0, 0.4375, 0.5, 0.4375, 1.0, 0.8125, 1.0, 0.8438, 0.5, 0.8438, 1.0, 0.5312, 1.0, 0.5625, 0.5, 0.5625, 1.0, 0.03125, 1.0, 0.0625, 0.5, 0.0625, 1.0, 0.625, 1.0, 0.6562, 0.5, 0.6562, 1.0, 0.5, 1.0, 0.5312, 0.5, 0.5312, 1.0, 0.6562, 1.0, 0.6875, 0.5, 0.6875, 1.0, 0.9688, 0.5053, 1.0, 0.5107, 1.0, 0.5053, 0.3125, 1.0, 0.3438, 0.5, 0.3438, 1.0, 0.1562, 1.0, 0.1875, 0.5, 0.1875, 1.0, 0.3438, 1.0, 0.375, 0.5, 0.375, 1.0, 0.5625, 1.0, 0.5938, 0.5, 0.5938, 1.0, 0.6875, 1.0, 0.7188, 0.5, 0.7188, 1.0, 0.2188, 1.0, 0.25, 0.5, 0.25, 1.0, 0.375, 1.0, 0.4062, 0.5, 0.4062, 1.0, 0.4688, 1.0, 0.5, 0.5, 0.5, 1.0, 0.7812, 1.0, 0.8125, 0.5, 0.8125, 1.0, 0.0, 0.8843, 0.03125, 0.8814, 0.0, 0.8814, 0.125, 1.0, 0.1562, 0.5, 0.1562, 1.0, 0.0, 0.8843, 0.03125, 0.8814, 0.03125, 0.8843, 0.09375, 1.0, 0.125, 0.5, 0.125, 1.0, 0.0, 1.0, 0.03125, 0.5, 0.03125, 1.0, 0.5938, 0.5107, 0.625, 0.5053, 0.5938, 0.5053, 0.25, 1.0, 0.2812, 0.5, 0.2812, 1.0, 0.0625, 1.0, 0.09375, 0.5, 0.09375, 1.0, 0.9062, 0.5053, 0.9375, 0.5107, 0.9375, 0.5053, 0.9375, 0.5053, 0.9688, 0.5107, 0.9688, 0.5053, 0.75, 0.5107, 0.7812, 0.5053, 0.75, 0.5053, 0.8125, 0.5107, 0.8438, 0.5053, 0.8125, 0.5053, 0.7188, 0.5053, 0.6875, 0.5107, 0.7188, 0.5107, 0.2812, 1.0, 0.3125, 0.5, 0.3125, 1.0, 0.875, 0.5053, 0.9062, 0.5107, 0.9063, 0.5053, 0.6562, 0.5107, 0.6875, 0.5053, 0.6562, 0.5053, 0.7812, 0.5107, 0.8125, 0.5053, 0.7812, 0.5053, 0.4375, 0.5107, 0.4688, 0.5053, 0.4375, 0.5053, 0.7188, 0.5107, 0.75, 0.5053, 0.7188, 0.5053, 0.5625, 0.5107, 0.5938, 0.5053, 0.5625, 0.5053, 0.875, 1.0, 0.9062, 0.5, 0.9062, 1.0, 0.5312, 0.5107, 0.5625, 0.5053, 0.5312, 0.5053, 0.375, 0.5107, 0.4063, 0.5053, 0.375, 0.5053, 0.7188, 1.0, 0.75, 0.5, 0.75, 1.0, 0.4375, 0.5107, 0.4062, 0.5053, 0.4062, 0.5107, 0.5938, 0.5, 0.625, 0.5, 0.5938, 0.5, 0.5, 0.5107, 0.5313, 0.5053, 0.5, 0.5053, 0.8438, 0.8843, 0.8125, 0.8814, 0.8125, 0.8843, 0.3125, 0.5053, 0.3438, 0.5107, 0.3438, 0.5053, 0.25, 0.8843, 0.2812, 0.8814, 0.25, 0.8814, 0.5625, 0.5107, 0.5938, 0.5053, 0.5938, 0.5107, 0.8437, 0.8814, 0.875, 0.8843, 0.875, 0.8814, 0.9375, 1.0, 0.9688, 0.5, 0.9375, 0.5, 0.3438, 0.5053, 0.375, 0.5107, 0.375, 0.5053, 0.2188, 0.5053, 0.25, 0.5107, 0.25, 0.5053, 0.2812, 0.5053, 0.3125, 0.5107, 0.3125, 0.5053, 0.1562, 0.5053, 0.1875, 0.5107, 0.1875, 0.5053, 0.75, 0.8843, 0.7188, 0.8814, 0.7188, 0.8843, 0.03125, 0.5107, 0.0, 0.5053, 0.0, 0.5107, 0.625, 0.8843, 0.5938, 0.8814, 0.5938, 0.8843, 0.03125, 0.5053, 0.0625, 0.5107, 0.0625, 0.5053, 0.9375, 0.8843, 0.9688, 0.8814, 0.9375, 0.8814, 0.25, 0.5053, 0.2812, 0.5107, 0.2812, 0.5053, 0.6875, 0.8843, 0.6562, 0.8814, 0.6562, 0.8843, 0.9063, 0.8843, 0.9375, 0.8814, 0.9062, 0.8814, 0.0625, 0.5053, 0.09375, 0.5107, 0.09375, 0.5053, 0.125, 0.5053, 0.1562, 0.5107, 0.1563, 0.5053, 0.4688, 0.8843, 0.4375, 0.8814, 0.4375, 0.8843, 0.625, 0.8814, 0.6562, 0.8843, 0.6562, 0.8814, 0.5, 0.8843, 0.4687, 0.8814, 0.4688, 0.8843, 0.5938, 0.8843, 0.5625, 0.8814, 0.5625, 0.8843, 0.7188, 0.8843, 0.6875, 0.8814, 0.6875, 0.8843, 0.7812, 0.8843, 0.75, 0.8814, 0.75, 0.8843, 0.8125, 0.8843, 0.7812, 0.8814, 0.7812, 0.8843, 0.09375, 0.5053, 0.125, 0.5107, 0.125, 0.5053, 0.4375, 0.8843, 0.4062, 0.8814, 0.4063, 0.8843, 0.5312, 0.8843, 0.5, 0.8814, 0.5, 0.8843, 0.4062, 0.8843, 0.375, 0.8814, 0.375, 0.8843, 0.2812, 0.8843, 0.3125, 0.8814, 0.2812, 0.8814, 0.3438, 0.8843, 0.375, 0.8814, 0.3438, 0.8814, 0.5625, 1.0, 0.5938, 0.5, 0.5625, 0.5, 0.09375, 0.8843, 0.125, 0.8814, 0.09375, 0.8814, 0.5625, 0.8843, 0.5312, 0.8814, 0.5313, 0.8843, 0.1875, 0.5053, 0.2188, 0.5107, 0.2188, 0.5053, 0.2188, 0.8814, 0.1875, 0.8843, 0.2188, 0.8843, 0.03125, 0.8843, 0.0625, 0.8814, 0.03125, 0.8814, 0.1562, 0.8814, 0.1875, 0.8843, 0.1875, 0.8814, 0.1875, 1.0, 0.2188, 0.5, 0.2188, 1.0, 0.2188, 0.8814, 0.25, 0.8843, 0.25, 0.8814, 0.375, 1.0, 0.4062, 0.5, 0.375, 0.5, 0.3125, 0.5, 0.3438, 0.5, 0.3125, 0.5, 0.4375, 1.0, 0.4688, 0.5, 0.4375, 0.5, 0.6875, 1.0, 0.7188, 0.5, 0.6875, 0.5, 0.875, 1.0, 0.9062, 0.5, 0.875, 0.5, 0.2188, 0.8814, 0.25, 0.8843, 0.2188, 0.8843, 0.9688, 1.0, 1.0, 0.5, 0.9688, 0.5, 0.5938, 1.0, 0.625, 0.5, 0.5938, 0.5, 0.7812, 1.0, 0.8125, 0.5, 0.7812, 0.5, 0.5, 1.0, 0.5312, 0.5, 0.5, 0.5, 0.9375, 0.5053, 0.9688, 0.5107, 0.9375, 0.5107, 0.09375, 1.0, 0.125, 0.5, 0.09375, 0.5, 0.7812, 0.5107, 0.8125, 0.5053, 0.8125, 0.5107, 0.8125, 1.0, 0.8438, 0.5, 0.8125, 0.5, 0.0, 0.5, 0.03125, 0.5, 0.0, 0.5, 0.2188, 1.0, 0.25, 0.5, 0.2188, 0.5, 0.125, 1.0, 0.1562, 0.5, 0.125, 0.5, 0.4062, 1.0, 0.4375, 0.5, 0.4062, 0.5, 0.2812, 1.0, 0.3125, 0.5, 0.2812, 0.5, 0.3125, 1.0, 0.3438, 0.5, 0.3125, 0.5, 0.0625, 0.8843, 0.09375, 0.8814, 0.0625, 0.8814, 0.0, 1.0, 0.03125, 0.5, 0.0, 0.5, 0.1562, 1.0, 0.1875, 0.5, 0.1562, 0.5, 0.4688, 0.5107, 0.5, 0.5053, 0.5, 0.5107, 0.625, 0.5107, 0.6562, 0.5053, 0.6562, 0.5107, 0.8125, 0.5107, 0.8438, 0.5053, 0.8437, 0.5107, 0.3125, 0.5053, 0.3438, 0.5107, 0.3125, 0.5107, 0.9062, 1.0, 0.9375, 0.5, 0.9062, 0.5, 0.4375, 0.5107, 0.4688, 0.5053, 0.4687, 0.5107, 0.9062, 0.5053, 0.9375, 0.5107, 0.9062, 0.5107, 0.03125, 1.0, 0.0625, 0.5, 0.03125, 0.5, 0.875, 0.5053, 0.9062, 0.5107, 0.875, 0.5107, 0.9688, 0.5053, 1.0, 0.5107, 0.9688, 0.5107, 0.3125, 0.8843, 0.3438, 0.8814, 0.3125, 0.8814, 0.2812, 0.5053, 0.3125, 0.5107, 0.2812, 0.5107, 0.7188, 0.5107, 0.75, 0.5053, 0.75, 0.5107, 0.1167, 0.4496, 0.1564, 0.39, 0.08029, 0.4197, 0.25, 0.8843, 0.2812, 0.8814, 0.2812, 0.8843, 0.9688, 0.8843, 1.0, 0.8814, 0.9688, 0.8814, 0.7188, 0.5053, 0.6875, 0.5107, 0.6875, 0.5053, 0.8438, 0.5107, 0.875, 0.5053, 0.875, 0.5107, 0.5, 0.5107, 0.5313, 0.5053, 0.5312, 0.5107, 0.0625, 0.5053, 0.09375, 0.5107, 0.0625, 0.5107, 0.25, 0.5053, 0.2812, 0.5107, 0.25, 0.5107, 0.0625, 1.0, 0.09375, 0.5, 0.0625, 0.5, 0.5625, 0.5, 0.5938, 0.5, 0.5625, 0.5, 0.4375, 0.5107, 0.4062, 0.5053, 0.4375, 0.5053, 0.9375, 0.8843, 0.9688, 0.8814, 0.9688, 0.8843, 0.5625, 0.8843, 0.5312, 0.8814, 0.5625, 0.8814, 0.75, 0.8843, 0.7188, 0.8814, 0.75, 0.8814, 0.03125, 0.5107, 0.0, 0.5053, 0.03125, 0.5053, 0.1562, 0.5053, 0.1875, 0.5107, 0.1562, 0.5107, 0.8438, 0.5, 0.875, 0.5, 0.8438, 0.5, 0.125, 0.5053, 0.1562, 0.5107, 0.125, 0.5107, 0.7812, 0.8843, 0.75, 0.8814, 0.7812, 0.8814, 0.03125, 0.5053, 0.0625, 0.5107, 0.03125, 0.5107, 0.3125, 0.8843, 0.3438, 0.8814, 0.3438, 0.8843, 0.9688, 0.8843, 1.0, 0.8814, 1.0, 0.8843, 0.8125, 0.8843, 0.7812, 0.8814, 0.8125, 0.8814, 0.5312, 0.5107, 0.5625, 0.5053, 0.5625, 0.5107, 0.5, 0.8843, 0.4687, 0.8814, 0.5, 0.8814, 0.8437, 0.8814, 0.875, 0.8843, 0.8438, 0.8843, 0.5938, 0.8843, 0.5625, 0.8814, 0.5938, 0.8814, 0.8438, 0.8843, 0.8125, 0.8814, 0.8438, 0.8814, 0.09375, 0.5053, 0.125, 0.5107, 0.09375, 0.5107, 0.5312, 0.8843, 0.5, 0.8814, 0.5312, 0.8814, 0.4688, 0.8843, 0.4375, 0.8814, 0.4688, 0.8814, 0.625, 0.8843, 0.5938, 0.8814, 0.625, 0.8814, 0.2188, 0.8814, 0.1875, 0.8843, 0.1875, 0.8814, 0.6875, 0.8843, 0.6562, 0.8814, 0.6875, 0.8814, 0.1875, 0.5053, 0.2188, 0.5107, 0.1875, 0.5107, 0.625, 0.8814, 0.6562, 0.8843, 0.625, 0.8843, 0.7188, 0.8843, 0.6875, 0.8814, 0.7188, 0.8814, 0.4062, 0.8843, 0.375, 0.8814, 0.4062, 0.8814, 0.09375, 0.8843, 0.125, 0.8814, 0.125, 0.8843, 0.3438, 0.8843, 0.375, 0.8814, 0.375, 0.8843, 0.125, 0.8843, 0.1562, 0.8814, 0.1562, 0.8843, 0.6562, 0.5107, 0.6875, 0.5053, 0.6875, 0.5107, 0.4375, 0.8843, 0.4062, 0.8814, 0.4375, 0.8814, 0.2188, 0.5053, 0.25, 0.5107, 0.2188, 0.5107, 0.3438, 0.5053, 0.375, 0.5107, 0.3438, 0.5107, 0.2812, 0.8843, 0.3125, 0.8814, 0.3125, 0.8843, 0.03125, 0.8843, 0.0625, 0.8814, 0.0625, 0.8843, 0.1562, 0.8814, 0.1875, 0.8843, 0.1563, 0.8843, 0.1875, 1.0, 0.2188, 0.5, 0.1875, 0.5, 0.25, 1.0, 0.2812, 0.5, 0.25, 0.5, 0.8418, 0.4717, 0.816, 0.4094, 0.8458, 0.3934, 0.4688, 0.5107, 0.5, 0.5053, 0.4688, 0.5053, 0.8438, 1.0, 0.875, 0.5, 0.875, 1.0, 0.872, 0.128, 0.8934, 0.1542, 0.9197, 0.08029, 0.2188, 0.5, 0.25, 0.5, 0.2188, 0.5, 0.75, 0.5, 0.7812, 0.5, 0.75, 0.5, 0.628, 0.372, 0.6066, 0.3458, 0.5504, 0.3833, 0.4062, 0.5, 0.4375, 0.5, 0.4062, 0.5, 0.4688, 0.5, 0.5, 0.5, 0.4688, 0.5, 0.375, 0.5107, 0.4063, 0.5053, 0.4062, 0.5107, 0.3356, 0.3356, 0.25, 0.371, 0.129, 0.25, 0.25, 0.08161, 0.2032, 0.01461, 0.25, 0.01, 0.25, 0.4184, 0.2829, 0.4152, 0.2968, 0.4854, 0.6562, 1.0, 0.6875, 0.5, 0.6562, 0.5, 0.6382, 0.2963, 0.7963, 0.3618, 0.8618, 0.2037, 0.125, 0.8843, 0.1562, 0.8814, 0.125, 0.8814, 0.61, 0.1564, 0.5803, 0.08029, 0.5504, 0.1167, 0.7188, 1.0, 0.75, 0.5, 0.7188, 0.5, 0.89, 0.3436, 0.9717, 0.3418, 0.9056, 0.3144, 0.875, 0.8843, 0.9062, 0.8814, 0.875, 0.8814, 0.6167, 0.05045, 0.6542, 0.1066, 0.628, 0.128, 0.75, 1.0, 0.7812, 0.5, 0.75, 0.5, 0.75, 0.5107, 0.7812, 0.5053, 0.7812, 0.5107, 0.3438, 1.0, 0.375, 0.5, 0.3438, 0.5, 0.5312, 1.0, 0.5625, 0.5, 0.5312, 0.5, 0.2968, 0.01461, 0.2829, 0.08485, 0.3144, 0.09443, 0.625, 1.0, 0.6562, 0.5, 0.625, 0.5, 0.129, 0.25, 0.25, 0.371, 0.371, 0.25, 0.875, 0.8843, 0.9062, 0.8814, 0.9062, 0.8843, 0.7736, 0.1313, 0.8687, 0.2736, 0.7264, 0.3687, 0.8438, 1.0, 0.875, 0.5, 0.8438, 0.5, 0.9063, 0.8843, 0.9375, 0.8814, 0.9375, 0.8843, 0.5938, 0.5107, 0.625, 0.5053, 0.625, 0.5107, 0.5803, 0.08029, 0.6167, 0.05045, 0.6309, 0.1309, 0.0625, 0.8843, 0.09375, 0.8814, 0.09375, 0.8843, 0.6562, 0.5, 0.6875, 0.5, 0.6875, 0.5, 0.625, 0.5107, 0.6562, 0.5107, 0.6562, 0.5053, 0.0625, 0.5, 0.09375, 0.5, 0.09375, 0.5, 0.09375, 0.5, 0.125, 0.5, 0.125, 0.5, 0.375, 0.5, 0.4062, 0.5, 0.4062, 0.5, 0.625, 0.5, 0.6562, 0.5, 0.6562, 0.5, 0.5312, 0.5, 0.5625, 0.5, 0.5625, 0.5, 0.6856, 0.09443, 0.6564, 0.11, 0.6582, 0.02827, 0.6582, 0.02827, 0.7032, 0.01461, 0.7171, 0.08485, 0.7032, 0.01461, 0.75, 0.01, 0.75, 0.08161, 0.75, 0.01, 0.7968, 0.01461, 0.7829, 0.08485, 0.7968, 0.01461, 0.8418, 0.02827, 0.8144, 0.09443, 0.8418, 0.02827, 0.8833, 0.05045, 0.8144, 0.09443, 0.8833, 0.05045, 0.9197, 0.08029, 0.8436, 0.11, 0.8144, 0.09443, 0.8833, 0.05045, 0.8436, 0.11, 0.9197, 0.08029, 0.9496, 0.1167, 0.8691, 0.1309, 0.9496, 0.1167, 0.9717, 0.1582, 0.89, 0.1564, 0.8691, 0.1309, 0.9496, 0.1167, 0.89, 0.1564, 0.9717, 0.1582, 0.9854, 0.2032, 0.9152, 0.2171, 0.9854, 0.2032, 0.99, 0.25, 0.9184, 0.25, 0.99, 0.25, 0.9854, 0.2968, 0.9152, 0.2829, 0.9854, 0.2968, 0.9717, 0.3418, 0.9056, 0.3144, 0.9717, 0.3418, 0.9496, 0.3833, 0.9056, 0.3144, 0.9496, 0.3833, 0.9197, 0.4197, 0.89, 0.3436, 0.9056, 0.3144, 0.9496, 0.3833, 0.89, 0.3436, 0.9197, 0.4197, 0.8833, 0.4496, 0.8691, 0.3691, 0.8833, 0.4496, 0.8418, 0.4717, 0.8436, 0.39, 0.8691, 0.3691, 0.8833, 0.4496, 0.8436, 0.39, 0.8418, 0.4717, 0.7968, 0.4854, 0.7829, 0.4152, 0.7968, 0.4854, 0.75, 0.49, 0.75, 0.4184, 0.75, 0.49, 0.7032, 0.4854, 0.7171, 0.4152, 0.7032, 0.4854, 0.6582, 0.4717, 0.6856, 0.4056, 0.6582, 0.4717, 0.6167, 0.4496, 0.6856, 0.4056, 0.6167, 0.4496, 0.5803, 0.4197, 0.6564, 0.39, 0.6856, 0.4056, 0.6167, 0.4496, 0.6564, 0.39, 0.5803, 0.4197, 0.5504, 0.3833, 0.6309, 0.3691, 0.5504, 0.3833, 0.5283, 0.3418, 0.61, 0.3436, 0.6309, 0.3691, 0.5504, 0.3833, 0.61, 0.3436, 0.5283, 0.3418, 0.5146, 0.2968, 0.5848, 0.2829, 0.5146, 0.2968, 0.51, 0.25, 0.5816, 0.25, 0.51, 0.25, 0.5146, 0.2032, 0.5848, 0.2171, 0.5146, 0.2032, 0.5283, 0.1582, 0.5944, 0.1856, 0.5283, 0.1582, 0.5504, 0.1167, 0.5944, 0.1856, 0.5504, 0.1167, 0.61, 0.1564, 0.5944, 0.1856, 0.5146, 0.2968, 0.5816, 0.25, 0.5848, 0.2829, 0.5146, 0.2032, 0.5944, 0.1856, 0.5848, 0.2171, 0.7968, 0.4854, 0.75, 0.4184, 0.7829, 0.4152, 0.7032, 0.4854, 0.6856, 0.4056, 0.7171, 0.4152, 0.9854, 0.2032, 0.9184, 0.25, 0.9152, 0.2171, 0.9854, 0.2968, 0.9056, 0.3144, 0.9152, 0.2829, 0.7032, 0.01461, 0.75, 0.08161, 0.7171, 0.08485, 0.7968, 0.01461, 0.8144, 0.09443, 0.7829, 0.08485, 0.7171, 0.08485, 0.6856, 0.09443, 0.6582, 0.02827, 0.51, 0.25, 0.5848, 0.2171, 0.5816, 0.25, 0.7829, 0.08485, 0.75, 0.08161, 0.75, 0.01, 0.8436, 0.11, 0.9197, 0.08029, 0.8691, 0.1309, 0.5283, 0.3418, 0.5848, 0.2829, 0.5944, 0.3144, 0.5283, 0.3418, 0.5944, 0.3144, 0.61, 0.3436, 0.6309, 0.3691, 0.6564, 0.39, 0.5803, 0.4197, 0.9056, 0.1856, 0.89, 0.1564, 0.9717, 0.1582, 0.9152, 0.2171, 0.9056, 0.1856, 0.9717, 0.1582, 0.9152, 0.2829, 0.9184, 0.25, 0.99, 0.25, 0.75, 0.49, 0.7171, 0.4152, 0.75, 0.4184, 0.89, 0.3436, 0.9197, 0.4197, 0.8691, 0.3691, 0.8418, 0.4717, 0.7829, 0.4152, 0.8144, 0.4056, 0.7188, 0.5, 0.75, 0.5, 0.75, 0.5, 0.9688, 1.0, 0.9688, 0.5, 1.0, 0.5, 0.1875, 0.5, 0.2188, 0.5, 0.2188, 0.5, 0.9688, 0.5, 1.0, 0.5, 1.0, 0.5, 0.2812, 0.5, 0.3125, 0.5, 0.3125, 0.5, 0.875, 0.5, 0.9062, 0.5, 0.9062, 0.5, 0.5, 0.5, 0.5312, 0.5, 0.5312, 0.5, 0.4375, 0.5, 0.4688, 0.5, 0.4688, 0.5, 0.125, 0.5, 0.1562, 0.5, 0.1562, 0.5, 0.9375, 1.0, 0.9375, 0.5, 0.9688, 0.5, 0.03125, 0.5, 0.0625, 0.5, 0.0625, 0.5, 0.8438, 0.5107, 0.875, 0.5107, 0.875, 0.5053, 0.8125, 0.5, 0.8438, 0.5, 0.8438, 0.5, 0.7812, 0.5, 0.8125, 0.5, 0.8125, 0.5, 0.6875, 0.5, 0.7188, 0.5, 0.7188, 0.5, 0.25, 0.5, 0.2812, 0.5, 0.2812, 0.5, 0.9062, 1.0, 0.9062, 0.5, 0.9375, 0.5, 0.1562, 0.5, 0.1875, 0.5, 0.1875, 0.5, 0.9375, 0.5, 0.9688, 0.5, 0.9688, 0.5, 0.75, 1.0, 0.75, 0.5, 0.7812, 0.5, 0.9062, 0.5, 0.9375, 0.5, 0.9375, 0.5, 0.4688, 1.0, 0.5, 1.0, 0.5, 0.5, 0.4375, 1.0, 0.4375, 0.5, 0.4688, 0.5, 0.3438, 0.5, 0.375, 0.5, 0.375, 0.5, 0.5938, 1.0, 0.5938, 0.5, 0.625, 0.5, 0.4062, 1.0, 0.4062, 0.5, 0.4375, 0.5, 0.8125, 1.0, 0.8125, 0.5, 0.8438, 0.5, 0.5312, 1.0, 0.5312, 0.5, 0.5625, 0.5, 0.03125, 1.0, 0.03125, 0.5, 0.0625, 0.5, 0.625, 1.0, 0.625, 0.5, 0.6562, 0.5, 0.5, 1.0, 0.5, 0.5, 0.5312, 0.5, 0.6562, 1.0, 0.6562, 0.5, 0.6875, 0.5, 0.9688, 0.5053, 0.9688, 0.5107, 1.0, 0.5107, 0.3125, 1.0, 0.3125, 0.5, 0.3438, 0.5, 0.1562, 1.0, 0.1562, 0.5, 0.1875, 0.5, 0.3438, 1.0, 0.3438, 0.5, 0.375, 0.5, 0.5625, 1.0, 0.5625, 0.5, 0.5938, 0.5, 0.6875, 1.0, 0.6875, 0.5, 0.7188, 0.5, 0.2188, 1.0, 0.2188, 0.5, 0.25, 0.5, 0.375, 1.0, 0.375, 0.5, 0.4062, 0.5, 0.4688, 1.0, 0.4688, 0.5, 0.5, 0.5, 0.7812, 1.0, 0.7812, 0.5, 0.8125, 0.5, 0.0, 0.8843, 0.03125, 0.8843, 0.03125, 0.8814, 0.125, 1.0, 0.125, 0.5, 0.1562, 0.5, 0.0, 0.8843, 0.0, 0.8814, 0.03125, 0.8814, 0.09375, 1.0, 0.09375, 0.5, 0.125, 0.5, 0.0, 1.0, 0.0, 0.5, 0.03125, 0.5, 0.5938, 0.5107, 0.625, 0.5107, 0.625, 0.5053, 0.25, 1.0, 0.25, 0.5, 0.2812, 0.5, 0.0625, 1.0, 0.0625, 0.5, 0.09375, 0.5, 0.9062, 0.5053, 0.9062, 0.5107, 0.9375, 0.5107, 0.9375, 0.5053, 0.9375, 0.5107, 0.9688, 0.5107, 0.75, 0.5107, 0.7812, 0.5107, 0.7812, 0.5053, 0.8125, 0.5107, 0.8437, 0.5107, 0.8438, 0.5053, 0.7188, 0.5053, 0.6875, 0.5053, 0.6875, 0.5107, 0.2812, 1.0, 0.2812, 0.5, 0.3125, 0.5, 0.875, 0.5053, 0.875, 0.5107, 0.9062, 0.5107, 0.6562, 0.5107, 0.6875, 0.5107, 0.6875, 0.5053, 0.7812, 0.5107, 0.8125, 0.5107, 0.8125, 0.5053, 0.4375, 0.5107, 0.4687, 0.5107, 0.4688, 0.5053, 0.7188, 0.5107, 0.75, 0.5107, 0.75, 0.5053, 0.5625, 0.5107, 0.5938, 0.5107, 0.5938, 0.5053, 0.875, 1.0, 0.875, 0.5, 0.9062, 0.5, 0.5312, 0.5107, 0.5625, 0.5107, 0.5625, 0.5053, 0.375, 0.5107, 0.4062, 0.5107, 0.4063, 0.5053, 0.7188, 1.0, 0.7188, 0.5, 0.75, 0.5, 0.4375, 0.5107, 0.4375, 0.5053, 0.4062, 0.5053, 0.5938, 0.5, 0.625, 0.5, 0.625, 0.5, 0.5, 0.5107, 0.5312, 0.5107, 0.5313, 0.5053, 0.8438, 0.8843, 0.8438, 0.8814, 0.8125, 0.8814, 0.3125, 0.5053, 0.3125, 0.5107, 0.3438, 0.5107, 0.25, 0.8843, 0.2812, 0.8843, 0.2812, 0.8814, 0.5625, 0.5107, 0.5625, 0.5053, 0.5938, 0.5053, 0.8437, 0.8814, 0.8438, 0.8843, 0.875, 0.8843, 0.9375, 1.0, 0.9688, 1.0, 0.9688, 0.5, 0.3438, 0.5053, 0.3438, 0.5107, 0.375, 0.5107, 0.2188, 0.5053, 0.2188, 0.5107, 0.25, 0.5107, 0.2812, 0.5053, 0.2812, 0.5107, 0.3125, 0.5107, 0.1562, 0.5053, 0.1562, 0.5107, 0.1875, 0.5107, 0.75, 0.8843, 0.75, 0.8814, 0.7188, 0.8814, 0.03125, 0.5107, 0.03125, 0.5053, 0.0, 0.5053, 0.625, 0.8843, 0.625, 0.8814, 0.5938, 0.8814, 0.03125, 0.5053, 0.03125, 0.5107, 0.0625, 0.5107, 0.9375, 0.8843, 0.9688, 0.8843, 0.9688, 0.8814, 0.25, 0.5053, 0.25, 0.5107, 0.2812, 0.5107, 0.6875, 0.8843, 0.6875, 0.8814, 0.6562, 0.8814, 0.9063, 0.8843, 0.9375, 0.8843, 0.9375, 0.8814, 0.0625, 0.5053, 0.0625, 0.5107, 0.09375, 0.5107, 0.125, 0.5053, 0.125, 0.5107, 0.1562, 0.5107, 0.4688, 0.8843, 0.4688, 0.8814, 0.4375, 0.8814, 0.625, 0.8814, 0.625, 0.8843, 0.6562, 0.8843, 0.5, 0.8843, 0.5, 0.8814, 0.4687, 0.8814, 0.5938, 0.8843, 0.5938, 0.8814, 0.5625, 0.8814, 0.7188, 0.8843, 0.7188, 0.8814, 0.6875, 0.8814, 0.7812, 0.8843, 0.7812, 0.8814, 0.75, 0.8814, 0.8125, 0.8843, 0.8125, 0.8814, 0.7812, 0.8814, 0.09375, 0.5053, 0.09375, 0.5107, 0.125, 0.5107, 0.4375, 0.8843, 0.4375, 0.8814, 0.4062, 0.8814, 0.5312, 0.8843, 0.5312, 0.8814, 0.5, 0.8814, 0.4062, 0.8843, 0.4062, 0.8814, 0.375, 0.8814, 0.2812, 0.8843, 0.3125, 0.8843, 0.3125, 0.8814, 0.3438, 0.8843, 0.375, 0.8843, 0.375, 0.8814, 0.5625, 1.0, 0.5938, 1.0, 0.5938, 0.5, 0.09375, 0.8843, 0.125, 0.8843, 0.125, 0.8814, 0.5625, 0.8843, 0.5625, 0.8814, 0.5312, 0.8814, 0.1875, 0.5053, 0.1875, 0.5107, 0.2188, 0.5107, 0.2188, 0.8814, 0.1875, 0.8814, 0.1875, 0.8843, 0.03125, 0.8843, 0.0625, 0.8843, 0.0625, 0.8814, 0.1562, 0.8814, 0.1563, 0.8843, 0.1875, 0.8843, 0.1875, 1.0, 0.1875, 0.5, 0.2188, 0.5, 0.2188, 0.8814, 0.2188, 0.8843, 0.25, 0.8843, 0.375, 1.0, 0.4062, 1.0, 0.4062, 0.5, 0.3125, 0.5, 0.3438, 0.5, 0.3438, 0.5, 0.4375, 1.0, 0.4688, 1.0, 0.4688, 0.5, 0.6875, 1.0, 0.7188, 1.0, 0.7188, 0.5, 0.875, 1.0, 0.9062, 1.0, 0.9062, 0.5, 0.2188, 0.8814, 0.25, 0.8814, 0.25, 0.8843, 0.9688, 1.0, 1.0, 1.0, 1.0, 0.5, 0.5938, 1.0, 0.625, 1.0, 0.625, 0.5, 0.7812, 1.0, 0.8125, 1.0, 0.8125, 0.5, 0.5, 1.0, 0.5312, 1.0, 0.5312, 0.5, 0.9375, 0.5053, 0.9688, 0.5053, 0.9688, 0.5107, 0.09375, 1.0, 0.125, 1.0, 0.125, 0.5, 0.7812, 0.5107, 0.7812, 0.5053, 0.8125, 0.5053, 0.8125, 1.0, 0.8438, 1.0, 0.8438, 0.5, 0.0, 0.5, 0.03125, 0.5, 0.03125, 0.5, 0.2188, 1.0, 0.25, 1.0, 0.25, 0.5, 0.125, 1.0, 0.1562, 1.0, 0.1562, 0.5, 0.4062, 1.0, 0.4375, 1.0, 0.4375, 0.5, 0.2812, 1.0, 0.3125, 1.0, 0.3125, 0.5, 0.3125, 1.0, 0.3438, 1.0, 0.3438, 0.5, 0.0625, 0.8843, 0.09375, 0.8843, 0.09375, 0.8814, 0.0, 1.0, 0.03125, 1.0, 0.03125, 0.5, 0.1562, 1.0, 0.1875, 1.0, 0.1875, 0.5, 0.4688, 0.5107, 0.4688, 0.5053, 0.5, 0.5053, 0.625, 0.5107, 0.625, 0.5053, 0.6562, 0.5053, 0.8125, 0.5107, 0.8125, 0.5053, 0.8438, 0.5053, 0.3125, 0.5053, 0.3438, 0.5053, 0.3438, 0.5107, 0.9062, 1.0, 0.9375, 1.0, 0.9375, 0.5, 0.4375, 0.5107, 0.4375, 0.5053, 0.4688, 0.5053, 0.9062, 0.5053, 0.9375, 0.5053, 0.9375, 0.5107, 0.03125, 1.0, 0.0625, 1.0, 0.0625, 0.5, 0.875, 0.5053, 0.9063, 0.5053, 0.9062, 0.5107, 0.9688, 0.5053, 1.0, 0.5053, 1.0, 0.5107, 0.3125, 0.8843, 0.3438, 0.8843, 0.3438, 0.8814, 0.2812, 0.5053, 0.3125, 0.5053, 0.3125, 0.5107, 0.7188, 0.5107, 0.7188, 0.5053, 0.75, 0.5053, 0.1167, 0.4496, 0.1856, 0.4056, 0.1564, 0.39, 0.25, 0.8843, 0.25, 0.8814, 0.2812, 0.8814, 0.9688, 0.8843, 1.0, 0.8843, 1.0, 0.8814, 0.7188, 0.5053, 0.7188, 0.5107, 0.6875, 0.5107, 0.8438, 0.5107, 0.8438, 0.5053, 0.875, 0.5053, 0.5, 0.5107, 0.5, 0.5053, 0.5313, 0.5053, 0.0625, 0.5053, 0.09375, 0.5053, 0.09375, 0.5107, 0.25, 0.5053, 0.2812, 0.5053, 0.2812, 0.5107, 0.0625, 1.0, 0.09375, 1.0, 0.09375, 0.5, 0.5625, 0.5, 0.5938, 0.5, 0.5938, 0.5, 0.4375, 0.5107, 0.4062, 0.5107, 0.4062, 0.5053, 0.9375, 0.8843, 0.9375, 0.8814, 0.9688, 0.8814, 0.5625, 0.8843, 0.5313, 0.8843, 0.5312, 0.8814, 0.75, 0.8843, 0.7188, 0.8843, 0.7188, 0.8814, 0.03125, 0.5107, 0.0, 0.5107, 0.0, 0.5053, 0.1562, 0.5053, 0.1875, 0.5053, 0.1875, 0.5107, 0.8438, 0.5, 0.875, 0.5, 0.875, 0.5, 0.125, 0.5053, 0.1563, 0.5053, 0.1562, 0.5107, 0.7812, 0.8843, 0.75, 0.8843, 0.75, 0.8814, 0.03125, 0.5053, 0.0625, 0.5053, 0.0625, 0.5107, 0.3125, 0.8843, 0.3125, 0.8814, 0.3438, 0.8814, 0.9688, 0.8843, 0.9688, 0.8814, 1.0, 0.8814, 0.8125, 0.8843, 0.7812, 0.8843, 0.7812, 0.8814, 0.5312, 0.5107, 0.5312, 0.5053, 0.5625, 0.5053, 0.5, 0.8843, 0.4688, 0.8843, 0.4687, 0.8814, 0.8437, 0.8814, 0.875, 0.8814, 0.875, 0.8843, 0.5938, 0.8843, 0.5625, 0.8843, 0.5625, 0.8814, 0.8438, 0.8843, 0.8125, 0.8843, 0.8125, 0.8814, 0.09375, 0.5053, 0.125, 0.5053, 0.125, 0.5107, 0.5312, 0.8843, 0.5, 0.8843, 0.5, 0.8814, 0.4688, 0.8843, 0.4375, 0.8843, 0.4375, 0.8814, 0.625, 0.8843, 0.5938, 0.8843, 0.5938, 0.8814, 0.2188, 0.8814, 0.2188, 0.8843, 0.1875, 0.8843, 0.6875, 0.8843, 0.6562, 0.8843, 0.6562, 0.8814, 0.1875, 0.5053, 0.2188, 0.5053, 0.2188, 0.5107, 0.625, 0.8814, 0.6562, 0.8814, 0.6562, 0.8843, 0.7188, 0.8843, 0.6875, 0.8843, 0.6875, 0.8814, 0.4062, 0.8843, 0.375, 0.8843, 0.375, 0.8814, 0.09375, 0.8843, 0.09375, 0.8814, 0.125, 0.8814, 0.3438, 0.8843, 0.3438, 0.8814, 0.375, 0.8814, 0.125, 0.8843, 0.125, 0.8814, 0.1562, 0.8814, 0.6562, 0.5107, 0.6562, 0.5053, 0.6875, 0.5053, 0.4375, 0.8843, 0.4063, 0.8843, 0.4062, 0.8814, 0.2188, 0.5053, 0.25, 0.5053, 0.25, 0.5107, 0.3438, 0.5053, 0.375, 0.5053, 0.375, 0.5107, 0.2812, 0.8843, 0.2812, 0.8814, 0.3125, 0.8814, 0.03125, 0.8843, 0.03125, 0.8814, 0.0625, 0.8814, 0.1562, 0.8814, 0.1875, 0.8814, 0.1875, 0.8843, 0.1875, 1.0, 0.2188, 1.0, 0.2188, 0.5, 0.25, 1.0, 0.2812, 1.0, 0.2812, 0.5, 0.7163, 0.08083, 0.684, 0.09064, 0.6582, 0.02827, 0.6582, 0.02827, 0.7032, 0.01461, 0.7163, 0.08083, 0.7032, 0.01461, 0.75, 0.01, 0.75, 0.07751, 0.75, 0.01, 0.7968, 0.01461, 0.7837, 0.08083, 0.7968, 0.01461, 0.8418, 0.02827, 0.7837, 0.08083, 0.8418, 0.02827, 0.8833, 0.05045, 0.816, 0.09064, 0.8833, 0.05045, 0.9197, 0.08029, 0.8458, 0.1066, 0.816, 0.09064, 0.8833, 0.05045, 0.8458, 0.1066, 0.9197, 0.08029, 0.9496, 0.1167, 0.872, 0.128, 0.9496, 0.1167, 0.9717, 0.1582, 0.8934, 0.1542, 0.872, 0.128, 0.9496, 0.1167, 0.8934, 0.1542, 0.9717, 0.1582, 0.9854, 0.2032, 0.9192, 0.2163, 0.9854, 0.2032, 0.99, 0.25, 0.9192, 0.2163, 0.99, 0.25, 0.9854, 0.2968, 0.9225, 0.25, 0.9854, 0.2968, 0.9717, 0.3418, 0.9192, 0.2837, 0.9225, 0.25, 0.9854, 0.2968, 0.9192, 0.2837, 0.9717, 0.3418, 0.9496, 0.3833, 0.9094, 0.316, 0.9496, 0.3833, 0.9197, 0.4197, 0.8934, 0.3458, 0.9094, 0.316, 0.9496, 0.3833, 0.8934, 0.3458, 0.9197, 0.4197, 0.8833, 0.4496, 0.872, 0.372, 0.8833, 0.4496, 0.8418, 0.4717, 0.8458, 0.3934, 0.872, 0.372, 0.8833, 0.4496, 0.8458, 0.3934, 0.8418, 0.4717, 0.7968, 0.4854, 0.7837, 0.4192, 0.7968, 0.4854, 0.75, 0.49, 0.75, 0.4225, 0.75, 0.49, 0.7032, 0.4854, 0.7163, 0.4192, 0.7032, 0.4854, 0.6582, 0.4717, 0.7163, 0.4192, 0.6582, 0.4717, 0.6167, 0.4496, 0.6542, 0.3934, 0.6167, 0.4496, 0.5803, 0.4197, 0.628, 0.372, 0.5803, 0.4197, 0.5504, 0.3833, 0.6066, 0.3458, 0.5504, 0.3833, 0.5283, 0.3418, 0.5906, 0.316, 0.5283, 0.3418, 0.5146, 0.2968, 0.5808, 0.2837, 0.5146, 0.2968, 0.51, 0.25, 0.5775, 0.25, 0.51, 0.25, 0.5146, 0.2032, 0.5808, 0.2163, 0.5146, 0.2032, 0.5283, 0.1582, 0.5808, 0.2163, 0.5283, 0.1582, 0.6066, 0.1542, 0.5906, 0.184, 0.5283, 0.1582, 0.5906, 0.184, 0.5808, 0.2163, 0.5146, 0.2968, 0.5775, 0.25, 0.5808, 0.2837, 0.6167, 0.4496, 0.628, 0.372, 0.6542, 0.3934, 0.5504, 0.3833, 0.5906, 0.316, 0.6066, 0.3458, 0.7968, 0.4854, 0.75, 0.4225, 0.7837, 0.4192, 0.9192, 0.2163, 0.99, 0.25, 0.9225, 0.25, 0.7032, 0.01461, 0.75, 0.07751, 0.7163, 0.08083, 0.7837, 0.08083, 0.75, 0.07751, 0.75, 0.01, 0.51, 0.25, 0.5808, 0.2163, 0.5775, 0.25, 0.816, 0.09064, 0.7837, 0.08083, 0.8418, 0.02827, 0.5283, 0.3418, 0.5808, 0.2837, 0.5906, 0.316, 0.8458, 0.1066, 0.9197, 0.08029, 0.872, 0.128, 0.5803, 0.4197, 0.6066, 0.3458, 0.628, 0.372, 0.9094, 0.184, 0.8934, 0.1542, 0.9717, 0.1582, 0.9192, 0.2163, 0.9094, 0.184, 0.9717, 0.1582, 0.6582, 0.4717, 0.6542, 0.3934, 0.684, 0.4094, 0.6582, 0.4717, 0.684, 0.4094, 0.7163, 0.4192, 0.75, 0.49, 0.7163, 0.4192, 0.75, 0.4225, 0.9094, 0.316, 0.9192, 0.2837, 0.9717, 0.3418, 0.8418, 0.4717, 0.7837, 0.4192, 0.816, 0.4094, 0.8934, 0.3458, 0.9197, 0.4197, 0.872, 0.372, 0.4688, 0.5107, 0.5, 0.5107, 0.5, 0.5053, 0.8438, 1.0, 0.8438, 0.5, 0.875, 0.5, 0.9197, 0.08029, 0.8833, 0.05045, 0.8458, 0.1066, 0.8833, 0.05045, 0.816, 0.09064, 0.8458, 0.1066, 0.8934, 0.1542, 0.9496, 0.1167, 0.9197, 0.08029, 0.9197, 0.08029, 0.8458, 0.1066, 0.872, 0.128, 0.2188, 0.5, 0.25, 0.5, 0.25, 0.5, 0.75, 0.5, 0.7812, 0.5, 0.7812, 0.5, 0.7837, 0.08083, 0.816, 0.09064, 0.8418, 0.02827, 0.816, 0.09064, 0.8833, 0.05045, 0.8418, 0.02827, 0.8418, 0.02827, 0.7968, 0.01461, 0.7837, 0.08083, 0.7968, 0.01461, 0.75, 0.01, 0.75, 0.07751, 0.75, 0.01, 0.7032, 0.01461, 0.75, 0.07751, 0.7032, 0.01461, 0.6582, 0.02827, 0.7163, 0.08083, 0.6582, 0.02827, 0.6167, 0.05045, 0.684, 0.09064, 0.7163, 0.08083, 0.6582, 0.02827, 0.684, 0.09064, 0.6167, 0.05045, 0.5803, 0.08029, 0.6542, 0.1066, 0.5803, 0.08029, 0.5504, 0.1167, 0.628, 0.128, 0.6542, 0.1066, 0.5803, 0.08029, 0.628, 0.128, 0.5504, 0.1167, 0.5283, 0.1582, 0.6066, 0.1542, 0.5283, 0.1582, 0.5146, 0.2032, 0.5906, 0.184, 0.6066, 0.1542, 0.5283, 0.1582, 0.5906, 0.184, 0.5146, 0.2032, 0.51, 0.25, 0.5775, 0.25, 0.51, 0.25, 0.5146, 0.2968, 0.5775, 0.25, 0.5146, 0.2968, 0.5283, 0.3418, 0.5808, 0.2837, 0.5283, 0.3418, 0.5504, 0.3833, 0.5906, 0.316, 0.5808, 0.2837, 0.5283, 0.3418, 0.5906, 0.316, 0.5504, 0.3833, 0.5803, 0.4197, 0.628, 0.372, 0.5803, 0.4197, 0.6167, 0.4496, 0.6542, 0.3934, 0.6167, 0.4496, 0.6582, 0.4717, 0.684, 0.4094, 0.6582, 0.4717, 0.7032, 0.4854, 0.684, 0.4094, 0.7032, 0.4854, 0.75, 0.49, 0.75, 0.4225, 0.75, 0.49, 0.7968, 0.4854, 0.7837, 0.4192, 0.7968, 0.4854, 0.8418, 0.4717, 0.816, 0.4094, 0.8418, 0.4717, 0.8833, 0.4496, 0.8458, 0.3934, 0.8833, 0.4496, 0.9197, 0.4197, 0.872, 0.372, 0.9197, 0.4197, 0.9496, 0.3833, 0.8934, 0.3458, 0.9496, 0.3833, 0.9717, 0.3418, 0.9094, 0.316, 0.9717, 0.3418, 0.9854, 0.2968, 0.9094, 0.316, 0.9854, 0.2968, 0.99, 0.25, 0.9225, 0.25, 0.99, 0.25, 0.9854, 0.2032, 0.9192, 0.2163, 0.9854, 0.2032, 0.9717, 0.1582, 0.9192, 0.2163, 0.9717, 0.1582, 0.9496, 0.1167, 0.9094, 0.184, 0.9192, 0.2163, 0.9717, 0.1582, 0.9094, 0.184, 0.9496, 0.1167, 0.8934, 0.1542, 0.9094, 0.184, 0.99, 0.25, 0.9192, 0.2163, 0.9225, 0.25, 0.9197, 0.4197, 0.8934, 0.3458, 0.872, 0.372, 0.75, 0.49, 0.7837, 0.4192, 0.75, 0.4225, 0.8418, 0.4717, 0.8458, 0.3934, 0.816, 0.4094, 0.5803, 0.4197, 0.6542, 0.3934, 0.628, 0.372, 0.5775, 0.25, 0.5146, 0.2968, 0.5808, 0.2837, 0.75, 0.07751, 0.7032, 0.01461, 0.7163, 0.08083, 0.75, 0.07751, 0.7837, 0.08083, 0.7968, 0.01461, 0.9854, 0.2968, 0.9225, 0.25, 0.9192, 0.2837, 0.9854, 0.2968, 0.9192, 0.2837, 0.9094, 0.316, 0.6542, 0.1066, 0.684, 0.09064, 0.6167, 0.05045, 0.9496, 0.3833, 0.9094, 0.316, 0.8934, 0.3458, 0.628, 0.128, 0.5504, 0.1167, 0.6066, 0.1542, 0.8833, 0.4496, 0.872, 0.372, 0.8458, 0.3934, 0.7968, 0.4854, 0.816, 0.4094, 0.7837, 0.4192, 0.5808, 0.2163, 0.5906, 0.184, 0.5146, 0.2032, 0.5775, 0.25, 0.5808, 0.2163, 0.5146, 0.2032, 0.7032, 0.4854, 0.75, 0.4225, 0.7163, 0.4192, 0.7032, 0.4854, 0.7163, 0.4192, 0.684, 0.4094, 0.6066, 0.3458, 0.5906, 0.316, 0.5504, 0.3833, 0.6167, 0.4496, 0.684, 0.4094, 0.6542, 0.3934, 0.4062, 0.5, 0.4375, 0.5, 0.4375, 0.5, 0.4688, 0.5, 0.5, 0.5, 0.5, 0.5, 0.375, 0.5107, 0.375, 0.5053, 0.4063, 0.5053, 0.129, 0.25, 0.1313, 0.2264, 0.1382, 0.2037, 0.1382, 0.2037, 0.1494, 0.1828, 0.1644, 0.1644, 0.1644, 0.1644, 0.1828, 0.1494, 0.2037, 0.1382, 0.2037, 0.1382, 0.2264, 0.1313, 0.25, 0.129, 0.25, 0.129, 0.2736, 0.1313, 0.2963, 0.1382, 0.2963, 0.1382, 0.3172, 0.1494, 0.3356, 0.1644, 0.3356, 0.1644, 0.3506, 0.1828, 0.3618, 0.2037, 0.3618, 0.2037, 0.3687, 0.2264, 0.371, 0.25, 0.371, 0.25, 0.3687, 0.2736, 0.3356, 0.3356, 0.3687, 0.2736, 0.3618, 0.2963, 0.3356, 0.3356, 0.3618, 0.2963, 0.3506, 0.3172, 0.3356, 0.3356, 0.3356, 0.3356, 0.3172, 0.3506, 0.2963, 0.3618, 0.2963, 0.3618, 0.2736, 0.3687, 0.3356, 0.3356, 0.2736, 0.3687, 0.25, 0.371, 0.3356, 0.3356, 0.25, 0.371, 0.2264, 0.3687, 0.1644, 0.3356, 0.2264, 0.3687, 0.2037, 0.3618, 0.1644, 0.3356, 0.2037, 0.3618, 0.1828, 0.3506, 0.1644, 0.3356, 0.1644, 0.3356, 0.1494, 0.3172, 0.1382, 0.2963, 0.1382, 0.2963, 0.1313, 0.2736, 0.129, 0.25, 0.129, 0.25, 0.1382, 0.2037, 0.25, 0.129, 0.1382, 0.2037, 0.1644, 0.1644, 0.25, 0.129, 0.1644, 0.1644, 0.2037, 0.1382, 0.25, 0.129, 0.25, 0.129, 0.2963, 0.1382, 0.3356, 0.1644, 0.3356, 0.1644, 0.3618, 0.2037, 0.371, 0.25, 0.1644, 0.3356, 0.1382, 0.2963, 0.25, 0.371, 0.1382, 0.2963, 0.129, 0.25, 0.25, 0.371, 0.25, 0.129, 0.3356, 0.1644, 0.129, 0.25, 0.3356, 0.1644, 0.371, 0.25, 0.129, 0.25, 0.371, 0.25, 0.3356, 0.3356, 0.129, 0.25, 0.2968, 0.01461, 0.3418, 0.02827, 0.2829, 0.08485, 0.3418, 0.02827, 0.3833, 0.05045, 0.3144, 0.09443, 0.2829, 0.08485, 0.3418, 0.02827, 0.3144, 0.09443, 0.25, 0.08161, 0.2171, 0.08485, 0.2032, 0.01461, 0.2829, 0.08485, 0.25, 0.08161, 0.2968, 0.01461, 0.25, 0.01, 0.2968, 0.01461, 0.25, 0.08161, 0.2032, 0.01461, 0.2171, 0.08485, 0.1856, 0.09443, 0.2032, 0.01461, 0.1856, 0.09443, 0.1582, 0.02827, 0.1856, 0.09443, 0.1564, 0.11, 0.1582, 0.02827, 0.1167, 0.05045, 0.1582, 0.02827, 0.1564, 0.11, 0.05045, 0.1167, 0.08029, 0.08029, 0.11, 0.1564, 0.08029, 0.08029, 0.1167, 0.05045, 0.1309, 0.1309, 0.11, 0.1564, 0.08029, 0.08029, 0.1309, 0.1309, 0.01461, 0.2032, 0.02827, 0.1582, 0.09443, 0.1856, 0.02827, 0.1582, 0.05045, 0.1167, 0.11, 0.1564, 0.01461, 0.2968, 0.01, 0.25, 0.08161, 0.25, 0.01, 0.25, 0.01461, 0.2032, 0.08485, 0.2171, 0.05045, 0.3833, 0.02827, 0.3418, 0.11, 0.3436, 0.02827, 0.3418, 0.01461, 0.2968, 0.09443, 0.3144, 0.11, 0.3436, 0.02827, 0.3418, 0.09443, 0.3144, 0.1167, 0.4496, 0.08029, 0.4197, 0.1564, 0.39, 0.08029, 0.4197, 0.05045, 0.3833, 0.1309, 0.3691, 0.1564, 0.39, 0.08029, 0.4197, 0.1309, 0.3691, 0.2032, 0.4854, 0.1582, 0.4717, 0.1856, 0.4056, 0.1582, 0.4717, 0.1167, 0.4496, 0.1564, 0.39, 0.2968, 0.4854, 0.25, 0.49, 0.25, 0.4184, 0.25, 0.49, 0.2032, 0.4854, 0.2171, 0.4152, 0.3833, 0.4496, 0.3418, 0.4717, 0.3436, 0.39, 0.3418, 0.4717, 0.2968, 0.4854, 0.3144, 0.4056, 0.3436, 0.39, 0.3418, 0.4717, 0.3144, 0.4056, 0.4496, 0.3833, 0.4197, 0.4197, 0.39, 0.3436, 0.4197, 0.4197, 0.3833, 0.4496, 0.3691, 0.3691, 0.39, 0.3436, 0.4197, 0.4197, 0.3691, 0.3691, 0.4854, 0.2968, 0.4717, 0.3418, 0.4056, 0.3144, 0.4717, 0.3418, 0.4496, 0.3833, 0.39, 0.3436, 0.4854, 0.2032, 0.49, 0.25, 0.4184, 0.25, 0.49, 0.25, 0.4854, 0.2968, 0.4152, 0.2829, 0.4496, 0.1167, 0.4717, 0.1582, 0.39, 0.1564, 0.4717, 0.1582, 0.4854, 0.2032, 0.4056, 0.1856, 0.39, 0.1564, 0.4717, 0.1582, 0.4056, 0.1856, 0.3833, 0.05045, 0.4197, 0.08029, 0.3691, 0.1309, 0.4197, 0.08029, 0.4496, 0.1167, 0.3691, 0.1309, 0.3436, 0.11, 0.3144, 0.09443, 0.3833, 0.05045, 0.3691, 0.1309, 0.3436, 0.11, 0.3833, 0.05045, 0.3691, 0.1309, 0.4496, 0.1167, 0.39, 0.1564, 0.49, 0.25, 0.4152, 0.2829, 0.4184, 0.25, 0.4717, 0.3418, 0.39, 0.3436, 0.4056, 0.3144, 0.25, 0.49, 0.2171, 0.4152, 0.25, 0.4184, 0.1582, 0.4717, 0.1564, 0.39, 0.1856, 0.4056, 0.01, 0.25, 0.08485, 0.2171, 0.08161, 0.25, 0.02827, 0.1582, 0.11, 0.1564, 0.09443, 0.1856, 0.1564, 0.11, 0.1309, 0.1309, 0.1167, 0.05045, 0.01461, 0.2032, 0.09443, 0.1856, 0.08485, 0.2171, 0.4152, 0.2171, 0.4056, 0.1856, 0.4854, 0.2032, 0.4184, 0.25, 0.4152, 0.2171, 0.4854, 0.2032, 0.01461, 0.2968, 0.08161, 0.25, 0.08485, 0.2829, 0.01461, 0.2968, 0.08485, 0.2829, 0.09443, 0.3144, 0.4056, 0.3144, 0.4152, 0.2829, 0.4854, 0.2968, 0.11, 0.3436, 0.1309, 0.3691, 0.05045, 0.3833, 0.3691, 0.3691, 0.3833, 0.4496, 0.3436, 0.39, 0.2032, 0.4854, 0.1856, 0.4056, 0.2171, 0.4152, 0.2829, 0.4152, 0.3144, 0.4056, 0.2968, 0.4854, 0.6562, 1.0, 0.6875, 1.0, 0.6875, 0.5, 0.8618, 0.2037, 0.8506, 0.1828, 0.8356, 0.1644, 0.8356, 0.1644, 0.8172, 0.1494, 0.7963, 0.1382, 0.7963, 0.1382, 0.7736, 0.1313, 0.75, 0.129, 0.75, 0.129, 0.7264, 0.1313, 0.7963, 0.1382, 0.7264, 0.1313, 0.7037, 0.1382, 0.7963, 0.1382, 0.7037, 0.1382, 0.6828, 0.1494, 0.6382, 0.2037, 0.6828, 0.1494, 0.6644, 0.1644, 0.6382, 0.2037, 0.6644, 0.1644, 0.6494, 0.1828, 0.6382, 0.2037, 0.6382, 0.2037, 0.6313, 0.2264, 0.629, 0.25, 0.629, 0.25, 0.6313, 0.2736, 0.6382, 0.2963, 0.6382, 0.2963, 0.6494, 0.3172, 0.6644, 0.3356, 0.6644, 0.3356, 0.6828, 0.3506, 0.6382, 0.2963, 0.6828, 0.3506, 0.7037, 0.3618, 0.6382, 0.2963, 0.7037, 0.3618, 0.7264, 0.3687, 0.75, 0.371, 0.75, 0.371, 0.7736, 0.3687, 0.7037, 0.3618, 0.7736, 0.3687, 0.7963, 0.3618, 0.7037, 0.3618, 0.7963, 0.3618, 0.8172, 0.3506, 0.8618, 0.2963, 0.8172, 0.3506, 0.8356, 0.3356, 0.8618, 0.2963, 0.8356, 0.3356, 0.8506, 0.3172, 0.8618, 0.2963, 0.8618, 0.2963, 0.8687, 0.2736, 0.8618, 0.2037, 0.8687, 0.2736, 0.871, 0.25, 0.8618, 0.2037, 0.871, 0.25, 0.8687, 0.2264, 0.8618, 0.2037, 0.8618, 0.2037, 0.8356, 0.1644, 0.7963, 0.1382, 0.6382, 0.2037, 0.629, 0.25, 0.6382, 0.2963, 0.8618, 0.2037, 0.7963, 0.1382, 0.7037, 0.1382, 0.7037, 0.1382, 0.6382, 0.2037, 0.6382, 0.2963, 0.6382, 0.2963, 0.7037, 0.3618, 0.7963, 0.3618, 0.7963, 0.3618, 0.8618, 0.2963, 0.8618, 0.2037, 0.8618, 0.2037, 0.7037, 0.1382, 0.6382, 0.2963, 0.125, 0.8843, 0.1562, 0.8843, 0.1562, 0.8814, 0.5283, 0.1582, 0.5944, 0.1856, 0.5504, 0.1167, 0.5944, 0.1856, 0.61, 0.1564, 0.5504, 0.1167, 0.7188, 1.0, 0.75, 1.0, 0.75, 0.5, 0.5848, 0.2171, 0.5944, 0.1856, 0.5283, 0.1582, 0.5283, 0.1582, 0.5146, 0.2032, 0.5848, 0.2171, 0.5146, 0.2032, 0.51, 0.25, 0.5848, 0.2171, 0.51, 0.25, 0.5146, 0.2968, 0.5848, 0.2829, 0.5146, 0.2968, 0.5283, 0.3418, 0.5944, 0.3144, 0.5283, 0.3418, 0.5504, 0.3833, 0.61, 0.3436, 0.5504, 0.3833, 0.5803, 0.4197, 0.6309, 0.3691, 0.5803, 0.4197, 0.6167, 0.4496, 0.6309, 0.3691, 0.6167, 0.4496, 0.6582, 0.4717, 0.6564, 0.39, 0.6309, 0.3691, 0.6167, 0.4496, 0.6564, 0.39, 0.6582, 0.4717, 0.7032, 0.4854, 0.6856, 0.4056, 0.7032, 0.4854, 0.75, 0.49, 0.7171, 0.4152, 0.6856, 0.4056, 0.7032, 0.4854, 0.7171, 0.4152, 0.75, 0.49, 0.7968, 0.4854, 0.7829, 0.4152, 0.7968, 0.4854, 0.8418, 0.4717, 0.8144, 0.4056, 0.8418, 0.4717, 0.8833, 0.4496, 0.8436, 0.39, 0.8833, 0.4496, 0.9197, 0.4197, 0.8691, 0.3691, 0.9197, 0.4197, 0.9496, 0.3833, 0.8691, 0.3691, 0.9496, 0.3833, 0.9717, 0.3418, 0.89, 0.3436, 0.8691, 0.3691, 0.9496, 0.3833, 0.89, 0.3436, 0.9717, 0.3418, 0.9854, 0.2968, 0.9056, 0.3144, 0.9854, 0.2968, 0.99, 0.25, 0.9152, 0.2829, 0.9056, 0.3144, 0.9854, 0.2968, 0.9152, 0.2829, 0.99, 0.25, 0.9854, 0.2032, 0.9152, 0.2171, 0.9854, 0.2032, 0.9717, 0.1582, 0.9056, 0.1856, 0.9717, 0.1582, 0.9496, 0.1167, 0.89, 0.1564, 0.9496, 0.1167, 0.9197, 0.08029, 0.8691, 0.1309, 0.9197, 0.08029, 0.8833, 0.05045, 0.8691, 0.1309, 0.8833, 0.05045, 0.8418, 0.02827, 0.8436, 0.11, 0.8691, 0.1309, 0.8833, 0.05045, 0.8436, 0.11, 0.8418, 0.02827, 0.7968, 0.01461, 0.8144, 0.09443, 0.7968, 0.01461, 0.75, 0.01, 0.7829, 0.08485, 0.8144, 0.09443, 0.7968, 0.01461, 0.7829, 0.08485, 0.75, 0.01, 0.7032, 0.01461, 0.7171, 0.08485, 0.7032, 0.01461, 0.6582, 0.02827, 0.6856, 0.09443, 0.6582, 0.02827, 0.6167, 0.05045, 0.6564, 0.11, 0.6167, 0.05045, 0.5803, 0.08029, 0.6564, 0.11, 0.5803, 0.08029, 0.61, 0.1564, 0.6309, 0.1309, 0.5803, 0.08029, 0.6309, 0.1309, 0.6564, 0.11, 0.7032, 0.01461, 0.6856, 0.09443, 0.7171, 0.08485, 0.9854, 0.2032, 0.9056, 0.1856, 0.9152, 0.2171, 0.9496, 0.1167, 0.8691, 0.1309, 0.89, 0.1564, 0.7968, 0.4854, 0.8144, 0.4056, 0.7829, 0.4152, 0.8833, 0.4496, 0.8691, 0.3691, 0.8436, 0.39, 0.5146, 0.2968, 0.5944, 0.3144, 0.5848, 0.2829, 0.5504, 0.3833, 0.6309, 0.3691, 0.61, 0.3436, 0.5816, 0.25, 0.5848, 0.2171, 0.51, 0.25, 0.6582, 0.02827, 0.6564, 0.11, 0.6856, 0.09443, 0.5848, 0.2829, 0.5816, 0.25, 0.51, 0.25, 0.75, 0.01, 0.7171, 0.08485, 0.75, 0.08161, 0.61, 0.3436, 0.5944, 0.3144, 0.5283, 0.3418, 0.75, 0.01, 0.75, 0.08161, 0.7829, 0.08485, 0.6564, 0.39, 0.6582, 0.4717, 0.6856, 0.4056, 0.8144, 0.09443, 0.8436, 0.11, 0.8418, 0.02827, 0.9717, 0.1582, 0.89, 0.1564, 0.9056, 0.1856, 0.75, 0.4184, 0.7171, 0.4152, 0.75, 0.49, 0.7829, 0.4152, 0.75, 0.4184, 0.75, 0.49, 0.8436, 0.39, 0.8144, 0.4056, 0.8418, 0.4717, 0.99, 0.25, 0.9152, 0.2171, 0.9184, 0.25, 0.99, 0.25, 0.9184, 0.25, 0.9152, 0.2829, 0.875, 0.8843, 0.9062, 0.8843, 0.9062, 0.8814, 0.6066, 0.1542, 0.5283, 0.1582, 0.5504, 0.1167, 0.5504, 0.1167, 0.5803, 0.08029, 0.6066, 0.1542, 0.5803, 0.08029, 0.6167, 0.05045, 0.628, 0.128, 0.6066, 0.1542, 0.5803, 0.08029, 0.628, 0.128, 0.6167, 0.05045, 0.6582, 0.02827, 0.684, 0.09064, 0.6167, 0.05045, 0.684, 0.09064, 0.6542, 0.1066, 0.75, 1.0, 0.7812, 1.0, 0.7812, 0.5, 0.75, 0.5107, 0.75, 0.5053, 0.7812, 0.5053, 0.3438, 1.0, 0.375, 1.0, 0.375, 0.5, 0.5312, 1.0, 0.5625, 1.0, 0.5625, 0.5, 0.2171, 0.4152, 0.1856, 0.4056, 0.1582, 0.4717, 0.1856, 0.4056, 0.1167, 0.4496, 0.1582, 0.4717, 0.1582, 0.4717, 0.2032, 0.4854, 0.2171, 0.4152, 0.2032, 0.4854, 0.25, 0.49, 0.25, 0.4184, 0.25, 0.49, 0.2968, 0.4854, 0.2829, 0.4152, 0.2968, 0.4854, 0.3418, 0.4717, 0.3144, 0.4056, 0.3418, 0.4717, 0.3833, 0.4496, 0.3436, 0.39, 0.3833, 0.4496, 0.4197, 0.4197, 0.3436, 0.39, 0.4197, 0.4197, 0.4496, 0.3833, 0.3691, 0.3691, 0.3436, 0.39, 0.4197, 0.4197, 0.3691, 0.3691, 0.4496, 0.3833, 0.4717, 0.3418, 0.39, 0.3436, 0.4717, 0.3418, 0.4854, 0.2968, 0.4056, 0.3144, 0.39, 0.3436, 0.4717, 0.3418, 0.4056, 0.3144, 0.4854, 0.2968, 0.49, 0.25, 0.4184, 0.25, 0.49, 0.25, 0.4854, 0.2032, 0.4152, 0.2171, 0.4854, 0.2032, 0.4717, 0.1582, 0.4056, 0.1856, 0.4717, 0.1582, 0.4496, 0.1167, 0.39, 0.1564, 0.4496, 0.1167, 0.4197, 0.08029, 0.39, 0.1564, 0.4197, 0.08029, 0.3833, 0.05045, 0.3691, 0.1309, 0.39, 0.1564, 0.4197, 0.08029, 0.3691, 0.1309, 0.3833, 0.05045, 0.3418, 0.02827, 0.3436, 0.11, 0.3418, 0.02827, 0.2968, 0.01461, 0.3144, 0.09443, 0.3436, 0.11, 0.3418, 0.02827, 0.3144, 0.09443, 0.2968, 0.01461, 0.25, 0.01, 0.25, 0.08161, 0.25, 0.01, 0.2032, 0.01461, 0.2171, 0.08485, 0.2032, 0.01461, 0.1582, 0.02827, 0.1856, 0.09443, 0.1582, 0.02827, 0.1167, 0.05045, 0.1564, 0.11, 0.1167, 0.05045, 0.08029, 0.08029, 0.1564, 0.11, 0.08029, 0.08029, 0.05045, 0.1167, 0.1309, 0.1309, 0.1564, 0.11, 0.08029, 0.08029, 0.1309, 0.1309, 0.05045, 0.1167, 0.02827, 0.1582, 0.11, 0.1564, 0.02827, 0.1582, 0.01461, 0.2032, 0.09443, 0.1856, 0.11, 0.1564, 0.02827, 0.1582, 0.09443, 0.1856, 0.01461, 0.2032, 0.01, 0.25, 0.08161, 0.25, 0.01, 0.25, 0.01461, 0.2968, 0.08485, 0.2829, 0.01461, 0.2968, 0.02827, 0.3418, 0.09443, 0.3144, 0.02827, 0.3418, 0.05045, 0.3833, 0.09443, 0.3144, 0.05045, 0.3833, 0.08029, 0.4197, 0.1309, 0.3691, 0.08029, 0.4197, 0.1564, 0.39, 0.1309, 0.3691, 0.01, 0.25, 0.08485, 0.2829, 0.08161, 0.25, 0.25, 0.01, 0.2171, 0.08485, 0.25, 0.08161, 0.1582, 0.02827, 0.1564, 0.11, 0.1856, 0.09443, 0.49, 0.25, 0.4152, 0.2171, 0.4184, 0.25, 0.4717, 0.1582, 0.39, 0.1564, 0.4056, 0.1856, 0.25, 0.49, 0.2829, 0.4152, 0.25, 0.4184, 0.3418, 0.4717, 0.3436, 0.39, 0.3144, 0.4056, 0.25, 0.4184, 0.2171, 0.4152, 0.2032, 0.4854, 0.05045, 0.3833, 0.1309, 0.3691, 0.11, 0.3436, 0.05045, 0.3833, 0.11, 0.3436, 0.09443, 0.3144, 0.3144, 0.4056, 0.2829, 0.4152, 0.2968, 0.4854, 0.01461, 0.2968, 0.09443, 0.3144, 0.08485, 0.2829, 0.3691, 0.3691, 0.4496, 0.3833, 0.39, 0.3436, 0.01461, 0.2032, 0.08161, 0.25, 0.08485, 0.2171, 0.01461, 0.2032, 0.08485, 0.2171, 0.09443, 0.1856, 0.4152, 0.2829, 0.4056, 0.3144, 0.4854, 0.2968, 0.11, 0.1564, 0.1309, 0.1309, 0.05045, 0.1167, 0.4184, 0.25, 0.4152, 0.2829, 0.4854, 0.2968, 0.2032, 0.01461, 0.1856, 0.09443, 0.2171, 0.08485, 0.4056, 0.1856, 0.4152, 0.2171, 0.4854, 0.2032, 0.3691, 0.1309, 0.3833, 0.05045, 0.3436, 0.11, 0.2968, 0.01461, 0.25, 0.08161, 0.2829, 0.08485, 0.625, 1.0, 0.6562, 1.0, 0.6562, 0.5, 0.371, 0.25, 0.3687, 0.2264, 0.3618, 0.2037, 0.3618, 0.2037, 0.3506, 0.1828, 0.3356, 0.1644, 0.3356, 0.1644, 0.3172, 0.1494, 0.2963, 0.1382, 0.2963, 0.1382, 0.2736, 0.1313, 0.25, 0.129, 0.25, 0.129, 0.2264, 0.1313, 0.1644, 0.1644, 0.2264, 0.1313, 0.2037, 0.1382, 0.1644, 0.1644, 0.2037, 0.1382, 0.1828, 0.1494, 0.1644, 0.1644, 0.1644, 0.1644, 0.1494, 0.1828, 0.1382, 0.2037, 0.1382, 0.2037, 0.1313, 0.2264, 0.129, 0.25, 0.129, 0.25, 0.1313, 0.2736, 0.1382, 0.2963, 0.1382, 0.2963, 0.1494, 0.3172, 0.1644, 0.3356, 0.1644, 0.3356, 0.1828, 0.3506, 0.2037, 0.3618, 0.2037, 0.3618, 0.2264, 0.3687, 0.1644, 0.3356, 0.2264, 0.3687, 0.25, 0.371, 0.1644, 0.3356, 0.25, 0.371, 0.2736, 0.3687, 0.3356, 0.3356, 0.2736, 0.3687, 0.2963, 0.3618, 0.3356, 0.3356, 0.2963, 0.3618, 0.3172, 0.3506, 0.3356, 0.3356, 0.3356, 0.3356, 0.3506, 0.3172, 0.3618, 0.2963, 0.3618, 0.2963, 0.3687, 0.2736, 0.3356, 0.3356, 0.3687, 0.2736, 0.371, 0.25, 0.3356, 0.3356, 0.371, 0.25, 0.3618, 0.2037, 0.25, 0.129, 0.3618, 0.2037, 0.3356, 0.1644, 0.25, 0.129, 0.3356, 0.1644, 0.2963, 0.1382, 0.25, 0.129, 0.1644, 0.1644, 0.1382, 0.2037, 0.25, 0.129, 0.1382, 0.2037, 0.129, 0.25, 0.25, 0.129, 0.129, 0.25, 0.1382, 0.2963, 0.25, 0.371, 0.1382, 0.2963, 0.1644, 0.3356, 0.25, 0.371, 0.25, 0.371, 0.3356, 0.3356, 0.371, 0.25, 0.371, 0.25, 0.25, 0.129, 0.129, 0.25, 0.875, 0.8843, 0.875, 0.8814, 0.9062, 0.8814, 0.6313, 0.2264, 0.6382, 0.2037, 0.6828, 0.1494, 0.6382, 0.2037, 0.6494, 0.1828, 0.6828, 0.1494, 0.6494, 0.1828, 0.6644, 0.1644, 0.6828, 0.1494, 0.6828, 0.1494, 0.7037, 0.1382, 0.7264, 0.1313, 0.7264, 0.1313, 0.75, 0.129, 0.7736, 0.1313, 0.7736, 0.1313, 0.7963, 0.1382, 0.8506, 0.1828, 0.7963, 0.1382, 0.8172, 0.1494, 0.8506, 0.1828, 0.8172, 0.1494, 0.8356, 0.1644, 0.8506, 0.1828, 0.8506, 0.1828, 0.8618, 0.2037, 0.8687, 0.2736, 0.8618, 0.2037, 0.8687, 0.2264, 0.8687, 0.2736, 0.8687, 0.2264, 0.871, 0.25, 0.8687, 0.2736, 0.8687, 0.2736, 0.8618, 0.2963, 0.8172, 0.3506, 0.8618, 0.2963, 0.8506, 0.3172, 0.8172, 0.3506, 0.8506, 0.3172, 0.8356, 0.3356, 0.8172, 0.3506, 0.8172, 0.3506, 0.7963, 0.3618, 0.7736, 0.3687, 0.7736, 0.3687, 0.75, 0.371, 0.7264, 0.3687, 0.7264, 0.3687, 0.7037, 0.3618, 0.6828, 0.3506, 0.6828, 0.3506, 0.6644, 0.3356, 0.6494, 0.3172, 0.6494, 0.3172, 0.6382, 0.2963, 0.6313, 0.2264, 0.6382, 0.2963, 0.6313, 0.2736, 0.6313, 0.2264, 0.6313, 0.2736, 0.629, 0.25, 0.6313, 0.2264, 0.6828, 0.1494, 0.7264, 0.1313, 0.6313, 0.2264, 0.7264, 0.1313, 0.7736, 0.1313, 0.6313, 0.2264, 0.8172, 0.3506, 0.7736, 0.3687, 0.8687, 0.2736, 0.7736, 0.3687, 0.7264, 0.3687, 0.8687, 0.2736, 0.7264, 0.3687, 0.6828, 0.3506, 0.6494, 0.3172, 0.7736, 0.1313, 0.8506, 0.1828, 0.8687, 0.2736, 0.7264, 0.3687, 0.6494, 0.3172, 0.6313, 0.2264, 0.6313, 0.2264, 0.7736, 0.1313, 0.7264, 0.3687, 0.8438, 1.0, 0.875, 1.0, 0.875, 0.5, 0.9063, 0.8843, 0.9062, 0.8814, 0.9375, 0.8814, 0.5938, 0.5107, 0.5938, 0.5053, 0.625, 0.5053, 0.6582, 0.02827, 0.6564, 0.11, 0.6167, 0.05045, 0.6564, 0.11, 0.6309, 0.1309, 0.6167, 0.05045, 0.6309, 0.1309, 0.61, 0.1564, 0.5504, 0.1167, 0.5504, 0.1167, 0.5803, 0.08029, 0.6309, 0.1309, 0.0625, 0.8843, 0.0625, 0.8814, 0.09375, 0.8814])
me_cylinder_004.materials.append(mat_material_001)
me_cylinder_004.use_remesh_fix_poles = True
me_cylinder_004.use_remesh_preserve_attributes = False
me_cylinder_004.use_mirror_vertex_groups = False
me_cylinder_004.update()

# ---- objects
ob_column_pipe = bpy.data.objects.new('column_pipe', me_cylinder_004)

# ---- transforms, parenting, visibility, modifiers, constraints
ob_column_pipe.location = (0.0, 0.0, 0.0)
ob_column_pipe.lineart.crease_threshold = 0.0

# ---- collection membership
col_collection.objects.link(ob_column_pipe)

# ---- scene / render settings (as saved in the file)
scene.frame_start = 1; scene.frame_end = 250; scene.frame_set(1)
scene.render.engine = 'BLENDER_EEVEE_NEXT'
scene.cycles.use_denoising = False
scene.cycles.samples = 128
scene.cycles.sampling_pattern = 'TABULATED_SOBOL'
scene.cycles.use_adaptive_sampling = False
scene.cycles.use_light_tree = False
scene.view_settings.view_transform = 'Filmic'
bpy.context.view_layer.update()

# ---- added for rendering (the .blend has no active camera and no usable light): camera, sun
cam_auto = bpy.data.cameras.new('AutoCamera')
cam_auto.lens = 50.0
cam_auto.sensor_width = 36.0
cam_auto.clip_end = 1000.0
ob_auto_camera = bpy.data.objects.new('AutoCamera', cam_auto)
scene.collection.objects.link(ob_auto_camera)
ob_auto_camera.location = (1.04238, -1.25086, 0.833905)
ob_auto_camera.rotation_euler = (1.09748, -7.21219e-08, 0.694738)
scene.camera = ob_auto_camera
light_auto_sun = bpy.data.lights.new('AutoSun', 'SUN')
light_auto_sun.energy = 3.0
light_auto_sun.angle = 0.0523599
ob_auto_sun = bpy.data.objects.new('AutoSun', light_auto_sun)
scene.collection.objects.link(ob_auto_sun)
ob_auto_sun.rotation_euler = (0.872665, 0.174533, 0.523599)
bpy.context.view_layer.update()

